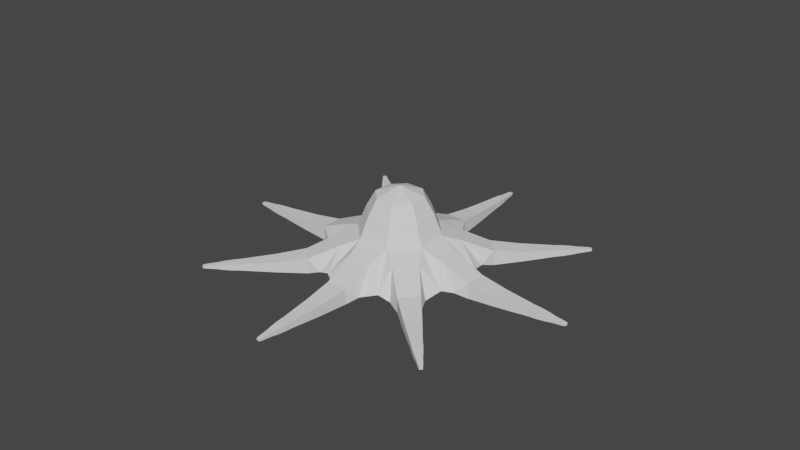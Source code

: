 # Source: octo1.blend  (saved by Blender 2.93.21; exported with 4.5.12 LTS)
import bpy
from mathutils import Matrix  # noqa: F401  (used for matrix-valued properties, if any)

bpy.ops.wm.read_factory_settings(use_empty=True)
scene = bpy.context.scene
scene.name = 'Scene'

# ---- collections
col_collection = bpy.data.collections.new('Collection'); scene.collection.children.link(col_collection)

# ---- world
world_world = bpy.data.worlds.new('World'); scene.world = world_world
world_world.use_nodes = True; world_world.node_tree.nodes.clear()
_N = world_world.node_tree.nodes; _L = world_world.node_tree.links
n0 = _N.new('ShaderNodeOutputWorld'); n0.name = 'World Output'; n0.location = (300, 300)
n1 = _N.new('ShaderNodeBackground'); n1.name = 'Background'; n1.location = (10, 300)
n1.inputs[0].default_value = (0.05088, 0.05088, 0.05088, 1.0)
_L.new(n1.outputs[0], n0.inputs[0])
n0.is_active_output = True
world_world.color = (0.05088, 0.05088, 0.05088)
world_world.use_sun_shadow = False
world_world.sun_shadow_jitter_overblur = 0.0

# ---- meshes
me_cylinder_001 = bpy.data.meshes.new('Cylinder.001')
me_cylinder_001.from_pydata([(0.07153, 2.14, 0.03387), (0.01197, 1.202, 0.8672), (1.563, 1.463, 0.03387), (0.8583, 0.8415, 0.8672), (2.139, 0.07331, 0.03387), (1.202, 0.01224, 0.8672), (1.563, -1.461, 0.03387), (0.8583, -0.8412, 0.8672), (-0.07331, -2.139, 0.03387), (-0.01224, -1.202, 0.8672), (-1.463, -1.563, 0.03387), (-0.8415, -0.8583, 0.8672), (-2.14, -0.07153, 0.03387), (-1.202, -0.01197, 0.8672), (-1.565, 1.463, 0.03387), (-0.8586, 0.8415, 0.8672), (0.4166, 2.208, -0.0821), (0.291, 1.639, 0.6547), (0.9533, 1.365, 0.6547), (1.267, 1.856, -0.0821), (1.856, 1.267, -0.0821), (1.365, 0.9534, 0.6547), (1.639, 0.291, 0.6547), (2.208, 0.4166, -0.0821), (2.208, -0.4166, -0.0821), (1.639, -0.291, 0.6547), (1.365, -0.9534, 0.6547), (1.856, -1.267, -0.0821), (1.267, -1.856, -0.0821), (0.9533, -1.365, 0.6547), (0.291, -1.639, 0.6547), (0.4166, -2.208, -0.0821), (-0.4166, -2.208, -0.0821), (-0.291, -1.639, 0.6547), (-0.9534, -1.365, 0.6547), (-1.267, -1.856, -0.0821), (-1.856, -1.267, -0.0821), (-1.365, -0.9533, 0.6547), (-1.639, -0.291, 0.6547), (-2.208, -0.4166, -0.0821), (-2.208, 0.4166, -0.0821), (-1.639, 0.291, 0.6547), (-1.365, 0.9534, 0.6547), (-1.856, 1.267, -0.0821), (-1.267, 1.856, -0.0821), (-0.9533, 1.365, 0.6547), (-0.291, 1.639, 0.6547), (-0.4166, 2.208, -0.0821), (0.6921, 2.468, -0.1887), (0.6915, 2.466, 0.2558), (1.255, 2.233, 0.2558), (1.255, 2.234, -0.1887), (2.234, 1.255, -0.1887), (2.233, 1.255, 0.2558), (2.466, 0.6915, 0.2558), (2.468, 0.6921, -0.1887), (2.468, -0.6921, -0.1887), (2.466, -0.6915, 0.2558), (2.233, -1.255, 0.2558), (2.234, -1.255, -0.1887), (1.255, -2.234, -0.1887), (1.255, -2.233, 0.2558), (0.6915, -2.466, 0.2558), (0.6921, -2.468, -0.1887), (-0.6921, -2.468, -0.1887), (-0.6915, -2.466, 0.2558), (-1.255, -2.233, 0.2558), (-1.255, -2.234, -0.1887), (-2.234, -1.255, -0.1887), (-2.233, -1.255, 0.2558), (-2.466, -0.6915, 0.2558), (-2.468, -0.6921, -0.1887), (-2.468, 0.6921, -0.1887), (-2.466, 0.6915, 0.2558), (-2.233, 1.255, 0.2558), (-2.234, 1.255, -0.1887), (-1.255, 2.234, -0.1887), (-1.255, 2.233, 0.2558), (-0.6915, 2.466, 0.2558), (-0.6921, 2.468, -0.1887), (1.074, 3.223, -0.1511), (1.074, 3.223, 0.1511), (1.52, 3.038, 0.1511), (1.52, 3.038, -0.1511), (3.038, 1.52, -0.1511), (3.038, 1.52, 0.1511), (3.223, 1.074, 0.1511), (3.223, 1.074, -0.1511), (3.223, -1.074, -0.1511), (3.223, -1.074, 0.1511), (3.038, -1.52, 0.1511), (3.038, -1.52, -0.1511), (1.52, -3.038, -0.1511), (1.52, -3.038, 0.1511), (1.074, -3.223, 0.1511), (1.074, -3.223, -0.1511), (-1.074, -3.223, -0.1511), (-1.074, -3.223, 0.1511), (-1.52, -3.038, 0.1511), (-1.52, -3.038, -0.1511), (-3.038, -1.52, -0.1511), (-3.038, -1.52, 0.1511), (-3.223, -1.074, 0.1511), (-3.223, -1.074, -0.1511), (-3.223, 1.074, -0.1511), (-3.223, 1.074, 0.1511), (-3.038, 1.52, 0.1511), (-3.038, 1.52, -0.1511), (-1.52, 3.038, -0.1511), (-1.52, 3.038, 0.1511), (-1.074, 3.223, 0.1511), (-1.074, 3.223, -0.1511), (1.299, 3.652, -0.1237), (1.299, 3.652, 0.1237), (1.664, 3.501, 0.1237), (1.664, 3.501, -0.1237), (3.501, 1.664, -0.1237), (3.501, 1.664, 0.1237), (3.652, 1.299, 0.1237), (3.652, 1.299, -0.1237), (3.652, -1.299, -0.1237), (3.652, -1.299, 0.1237), (3.501, -1.664, 0.1237), (3.501, -1.664, -0.1237), (1.664, -3.501, -0.1237), (1.664, -3.501, 0.1237), (1.299, -3.652, 0.1237), (1.299, -3.652, -0.1237), (-1.299, -3.652, -0.1237), (-1.299, -3.652, 0.1237), (-1.664, -3.501, 0.1237), (-1.664, -3.501, -0.1237), (-3.501, -1.664, -0.1237), (-3.501, -1.664, 0.1237), (-3.652, -1.299, 0.1237), (-3.652, -1.299, -0.1237), (-3.652, 1.299, -0.1237), (-3.652, 1.299, 0.1237), (-3.501, 1.664, 0.1237), (-3.501, 1.664, -0.1237), (-1.664, 3.501, -0.1237), (-1.664, 3.501, 0.1237), (-1.299, 3.652, 0.1237), (-1.299, 3.652, -0.1237), (3.901, 1.785, -0.09816), (3.901, 1.785, 0.09816), (4.021, 1.496, 0.09816), (4.021, 1.496, -0.09816), (1.496, 4.021, -0.09816), (1.496, 4.021, 0.09816), (1.785, 3.901, 0.09816), (1.785, 3.901, -0.09816), (4.021, -1.496, -0.09816), (4.021, -1.496, 0.09816), (3.901, -1.785, 0.09816), (3.901, -1.785, -0.09816), (1.785, -3.901, -0.09816), (1.785, -3.901, 0.09816), (1.496, -4.021, 0.09816), (1.496, -4.021, -0.09816), (-1.496, -4.021, -0.09816), (-1.496, -4.021, 0.09816), (-1.785, -3.901, 0.09816), (-1.785, -3.901, -0.09816), (-3.901, -1.785, -0.09816), (-3.901, -1.785, 0.09816), (-4.021, -1.496, 0.09816), (-4.021, -1.496, -0.09816), (-4.021, 1.496, -0.09816), (-4.021, 1.496, 0.09816), (-3.901, 1.785, 0.09816), (-3.901, 1.785, -0.09816), (-1.785, 3.901, -0.09816), (-1.785, 3.901, 0.09816), (-1.496, 4.021, 0.09816), (-1.496, 4.021, -0.09816), (1.615, 4.266, -0.0881), (1.615, 4.266, 0.0881), (1.875, 4.159, 0.0881), (1.875, 4.159, -0.0881), (4.159, 1.875, -0.0881), (4.159, 1.875, 0.0881), (4.266, 1.615, 0.0881), (4.266, 1.615, -0.0881), (4.266, -1.615, -0.0881), (4.266, -1.615, 0.0881), (4.159, -1.875, 0.0881), (4.159, -1.875, -0.0881), (1.875, -4.159, -0.0881), (1.875, -4.159, 0.0881), (1.615, -4.266, 0.0881), (1.615, -4.266, -0.0881), (-1.615, -4.266, -0.0881), (-1.615, -4.266, 0.0881), (-1.875, -4.159, 0.0881), (-1.875, -4.159, -0.0881), (-4.159, -1.875, -0.0881), (-4.159, -1.875, 0.0881), (-4.266, -1.615, 0.0881), (-4.266, -1.615, -0.0881), (-4.266, 1.615, -0.0881), (-4.266, 1.615, 0.0881), (-4.159, 1.875, 0.0881), (-4.159, 1.875, -0.0881), (-1.875, 4.159, -0.0881), (-1.875, 4.159, 0.0881), (-1.615, 4.266, 0.0881), (-1.615, 4.266, -0.0881), (0.6777, 0.6778, 1.466), (-9.856e-05, 0.9585, 1.466), (0.9584, 9.851e-05, 1.466), (0.6777, -0.6778, 1.466), (-9.851e-05, -0.9584, 1.466), (-0.6778, -0.6777, 1.466), (-0.9585, 9.856e-05, 1.466), (-0.6778, 0.6777, 1.466), (0.0, -1.164e-10, 2.202), (0.4889, 0.4889, 1.945), (-2.299e-09, 0.6915, 1.945), (0.6915, -2.299e-09, 1.945), (0.4889, -0.4889, 1.945), (-2.299e-09, -0.6915, 1.945), (-0.4889, -0.4889, 1.945), (-0.6915, -2.299e-09, 1.945), (-0.4889, 0.4889, 1.945), (4.407, 1.949, -0.07123), (4.407, 1.949, 0.07123), (4.495, 1.739, 0.07123), (4.495, 1.739, -0.07123), (1.739, 4.495, -0.07123), (1.739, 4.495, 0.07123), (1.949, 4.407, 0.07123), (1.949, 4.407, -0.07123), (4.495, -1.739, -0.07123), (4.495, -1.739, 0.07123), (4.407, -1.949, 0.07123), (4.407, -1.949, -0.07123), (1.949, -4.407, -0.07123), (1.949, -4.407, 0.07123), (1.739, -4.495, 0.07123), (1.739, -4.495, -0.07123), (-1.739, -4.495, -0.07123), (-1.739, -4.495, 0.07123), (-1.949, -4.407, 0.07123), (-1.949, -4.407, -0.07123), (-4.407, -1.949, -0.07123), (-4.407, -1.949, 0.07123), (-4.495, -1.739, 0.07123), (-4.495, -1.739, -0.07123), (-4.495, 1.739, -0.07123), (-4.495, 1.739, 0.07123), (-4.407, 1.949, 0.07123), (-4.407, 1.949, -0.07123), (-1.949, 4.407, -0.07123), (-1.949, 4.407, 0.07123), (-1.739, 4.495, 0.07123), (-1.739, 4.495, -0.07123), (4.561, 1.984, -0.05486), (4.561, 1.984, 0.05486), (4.628, 1.822, 0.05486), (4.628, 1.822, -0.05486), (1.822, 4.628, -0.05486), (1.822, 4.628, 0.05486), (1.984, 4.561, 0.05486), (1.984, 4.561, -0.05486), (4.628, -1.822, -0.05486), (4.628, -1.822, 0.05486), (4.561, -1.984, 0.05486), (4.561, -1.984, -0.05486), (1.984, -4.561, -0.05486), (1.984, -4.561, 0.05486), (1.822, -4.628, 0.05486), (1.822, -4.628, -0.05486), (-1.822, -4.628, -0.05486), (-1.822, -4.628, 0.05486), (-1.984, -4.561, 0.05486), (-1.984, -4.561, -0.05486), (-4.561, -1.984, -0.05486), (-4.561, -1.984, 0.05486), (-4.628, -1.822, 0.05486), (-4.628, -1.822, -0.05486), (-4.628, 1.822, -0.05486), (-4.628, 1.822, 0.05486), (-4.561, 1.984, 0.05486), (-4.561, 1.984, -0.05486), (-1.984, 4.561, -0.05486), (-1.984, 4.561, 0.05486), (-1.822, 4.628, 0.05486), (-1.822, 4.628, -0.05486), (4.81, 2.062, 0.04058), (4.81, 2.062, -0.04058), (4.859, 1.943, 0.04058), (4.859, 1.943, -0.04058), (1.943, 4.859, 0.04058), (1.943, 4.859, -0.04058), (2.062, 4.81, 0.04058), (2.062, 4.81, -0.04058), (4.859, -1.943, 0.04058), (4.859, -1.943, -0.04058), (4.81, -2.062, 0.04058), (4.81, -2.062, -0.04058), (2.062, -4.81, 0.04058), (2.062, -4.81, -0.04058), (1.943, -4.859, 0.04058), (1.943, -4.859, -0.04058), (-1.943, -4.859, 0.04058), (-1.943, -4.859, -0.04058), (-2.062, -4.81, 0.04058), (-2.062, -4.81, -0.04058), (-4.81, -2.062, 0.04058), (-4.81, -2.062, -0.04058), (-4.859, -1.943, 0.04058), (-4.859, -1.943, -0.04058), (-4.859, 1.943, 0.04058), (-4.859, 1.943, -0.04058), (-4.81, 2.062, 0.04058), (-4.81, 2.062, -0.04058), (-2.062, 4.81, 0.04058), (-2.062, 4.81, -0.04058), (-1.943, 4.859, 0.04058), (-1.943, 4.859, -0.04058), (4.928, 2.091, 0.02901), (4.928, 2.091, -0.02901), (4.963, 2.006, 0.02901), (4.963, 2.006, -0.02901), (2.006, 4.963, 0.02901), (2.006, 4.963, -0.02901), (2.091, 4.928, 0.02901), (2.091, 4.928, -0.02901), (4.963, -2.006, 0.02901), (4.963, -2.006, -0.02901), (4.928, -2.091, 0.02901), (4.928, -2.091, -0.02901), (2.091, -4.928, 0.02901), (2.091, -4.928, -0.02901), (2.006, -4.963, 0.02901), (2.006, -4.963, -0.02901), (-2.006, -4.963, 0.02901), (-2.006, -4.963, -0.02901), (-2.091, -4.928, 0.02901), (-2.091, -4.928, -0.02901), (-4.928, -2.091, 0.02901), (-4.928, -2.091, -0.02901), (-4.963, -2.006, 0.02901), (-4.963, -2.006, -0.02901), (-4.963, 2.006, 0.02901), (-4.963, 2.006, -0.02901), (-4.928, 2.091, 0.02901), (-4.928, 2.091, -0.02901), (-2.091, 4.928, 0.02901), (-2.091, 4.928, -0.02901), (-2.006, 4.963, 0.02901), (-2.006, 4.963, -0.02901), (-1.514, -0.05032, 0.03387), (1.563, 0.05383, 0.03387), (0.03789, -0.03705, 0.03387), (0.04859, 1.463, 0.03387), (-0.05222, -1.515, 0.03387)], [], [(5, 208, 210), (2, 354, 355), (17, 0, 1), (18, 1, 3), (2, 18, 3), (0, 19, 2), (21, 2, 3), (5, 21, 3), (4, 22, 5), (20, 4, 2), (25, 4, 5), (7, 25, 5), (6, 26, 7), (24, 6, 4), (29, 6, 7), (30, 7, 9), (8, 30, 9), (6, 31, 8), (33, 8, 9), (34, 9, 11), (10, 34, 11), (8, 35, 10), (37, 10, 11), (13, 37, 11), (12, 38, 13), (36, 12, 10), (41, 12, 13), (15, 41, 13), (14, 42, 15), (40, 14, 12), (45, 14, 15), (1, 45, 15), (0, 46, 1), (44, 0, 14), (86, 117, 85), (49, 16, 17), (50, 17, 18), (19, 50, 18), (16, 51, 19), (117, 84, 85), (53, 20, 21), (22, 53, 21), (23, 54, 22), (52, 23, 20), (146, 181, 145), (57, 24, 25), (26, 57, 25), (27, 58, 26), (24, 59, 27), (80, 115, 83), (61, 28, 29), (62, 29, 30), (31, 62, 30), (60, 31, 28), (115, 82, 83), (65, 32, 33), (66, 33, 34), (35, 66, 34), (32, 67, 35), (114, 81, 82), (69, 36, 37), (38, 69, 37), (39, 70, 38), (68, 39, 36), (113, 80, 81), (73, 40, 41), (42, 73, 41), (43, 74, 42), (40, 75, 43), (181, 144, 145), (77, 44, 45), (46, 77, 45), (47, 78, 46), (76, 47, 44), (114, 149, 113), (81, 48, 49), (82, 49, 50), (51, 82, 50), (48, 83, 51), (149, 112, 113), (85, 52, 53), (54, 85, 53), (55, 86, 54), (84, 55, 52), (15, 214, 215), (89, 56, 57), (90, 57, 58), (59, 90, 58), (56, 91, 59), (116, 147, 119), (93, 60, 61), (62, 93, 61), (63, 94, 62), (92, 63, 60), (147, 118, 119), (97, 64, 65), (98, 65, 66), (67, 98, 66), (64, 99, 67), (146, 117, 118), (101, 68, 69), (70, 101, 69), (71, 102, 70), (100, 71, 68), (145, 116, 117), (105, 72, 73), (106, 73, 74), (75, 106, 74), (72, 107, 75), (9, 211, 212), (109, 76, 77), (78, 109, 77), (79, 110, 78), (108, 79, 76), (119, 86, 87), (116, 87, 84), (263, 230, 231), (121, 88, 89), (122, 89, 90), (123, 90, 91), (88, 123, 91), (148, 179, 151), (125, 92, 93), (94, 125, 93), (127, 94, 95), (124, 95, 92), (179, 150, 151), (129, 96, 97), (130, 97, 98), (131, 98, 99), (96, 131, 99), (178, 149, 150), (133, 100, 101), (102, 133, 101), (135, 102, 103), (132, 103, 100), (177, 148, 149), (137, 104, 105), (138, 105, 106), (139, 106, 107), (104, 139, 107), (262, 229, 230), (141, 108, 109), (110, 141, 109), (143, 110, 111), (140, 111, 108), (151, 114, 115), (148, 115, 112), (13, 213, 214), (153, 120, 121), (122, 153, 121), (155, 122, 123), (152, 123, 120), (7, 210, 211), (157, 124, 125), (158, 125, 126), (159, 126, 127), (124, 159, 127), (1, 208, 3), (161, 128, 129), (130, 161, 129), (163, 130, 131), (160, 131, 128), (15, 209, 1), (165, 132, 133), (166, 133, 134), (167, 134, 135), (132, 167, 135), (9, 213, 11), (169, 136, 137), (138, 169, 137), (171, 138, 139), (168, 139, 136), (212, 222, 213), (173, 140, 141), (174, 141, 142), (175, 142, 143), (140, 175, 143), (183, 146, 147), (180, 147, 144), (271, 301, 270), (185, 152, 153), (186, 153, 154), (187, 154, 155), (152, 187, 155), (257, 228, 225), (189, 156, 157), (158, 189, 157), (191, 158, 159), (188, 159, 156), (260, 227, 228), (193, 160, 161), (194, 161, 162), (195, 162, 163), (160, 195, 163), (227, 258, 226), (197, 164, 165), (166, 197, 165), (199, 166, 167), (196, 167, 164), (258, 225, 226), (201, 168, 169), (202, 169, 170), (203, 170, 171), (168, 203, 171), (261, 296, 264), (205, 172, 173), (174, 205, 173), (207, 174, 175), (204, 175, 172), (211, 219, 220), (208, 218, 217), (209, 224, 218), (213, 223, 214), (211, 221, 212), (210, 217, 219), (214, 224, 215), (216, 217, 218), (216, 219, 217), (216, 220, 219), (216, 221, 220), (216, 222, 221), (216, 223, 222), (216, 224, 223), (216, 218, 224), (317, 350, 318), (226, 180, 181), (227, 181, 182), (228, 182, 183), (180, 228, 183), (289, 323, 321), (230, 176, 177), (178, 230, 177), (232, 178, 179), (229, 179, 176), (304, 335, 303), (234, 184, 185), (186, 234, 185), (236, 186, 187), (233, 187, 184), (316, 346, 348), (238, 188, 189), (239, 189, 190), (240, 190, 191), (188, 240, 191), (289, 322, 290), (242, 192, 193), (194, 242, 193), (244, 194, 195), (241, 195, 192), (301, 335, 333), (246, 196, 197), (247, 197, 198), (248, 198, 199), (196, 248, 199), (316, 347, 315), (250, 200, 201), (202, 250, 201), (252, 202, 203), (249, 203, 200), (301, 334, 302), (254, 204, 205), (255, 205, 206), (256, 206, 207), (204, 256, 207), (264, 231, 232), (229, 264, 232), (281, 316, 284), (266, 233, 234), (267, 234, 235), (268, 235, 236), (233, 268, 236), (270, 302, 269), (270, 237, 238), (239, 270, 238), (272, 239, 240), (269, 240, 237), (264, 295, 263), (274, 241, 242), (275, 242, 243), (276, 243, 244), (241, 276, 244), (284, 315, 283), (278, 245, 246), (247, 278, 246), (280, 247, 248), (277, 248, 245), (262, 295, 293), (282, 249, 250), (283, 250, 251), (284, 251, 252), (249, 284, 252), (282, 315, 313), (286, 253, 254), (255, 286, 254), (288, 255, 256), (285, 256, 253), (272, 303, 271), (278, 310, 277), (258, 290, 257), (272, 302, 304), (279, 309, 278), (259, 289, 258), (280, 311, 279), (260, 291, 259), (286, 318, 285), (266, 298, 265), (280, 310, 312), (260, 290, 292), (287, 317, 286), (266, 299, 297), (288, 319, 287), (268, 299, 267), (274, 306, 273), (288, 318, 320), (265, 300, 268), (274, 307, 305), (276, 307, 275), (282, 314, 281), (262, 294, 261), (273, 308, 276), (349, 352, 350), (345, 348, 346), (341, 344, 342), (337, 340, 338), (333, 336, 334), (329, 332, 330), (321, 324, 322), (325, 328, 326), (304, 334, 336), (292, 323, 291), (317, 351, 349), (305, 338, 306), (292, 322, 324), (320, 351, 319), (305, 339, 337), (293, 326, 294), (320, 350, 352), (308, 339, 307), (293, 327, 325), (308, 338, 340), (296, 327, 295), (309, 342, 310), (296, 326, 328), (309, 343, 341), (297, 330, 298), (312, 343, 311), (297, 331, 329), (312, 342, 344), (300, 331, 299), (313, 346, 314), (300, 330, 332), (313, 347, 345), (5, 3, 208), (14, 0, 356), (2, 4, 354), (6, 8, 357), (10, 12, 353), (14, 356, 355), (17, 16, 0), (18, 17, 1), (2, 19, 18), (0, 16, 19), (21, 20, 2), (5, 22, 21), (4, 23, 22), (20, 23, 4), (25, 24, 4), (7, 26, 25), (6, 27, 26), (24, 27, 6), (29, 28, 6), (30, 29, 7), (8, 31, 30), (6, 28, 31), (33, 32, 8), (34, 33, 9), (10, 35, 34), (8, 32, 35), (37, 36, 10), (13, 38, 37), (12, 39, 38), (36, 39, 12), (41, 40, 12), (15, 42, 41), (14, 43, 42), (40, 43, 14), (45, 44, 14), (1, 46, 45), (0, 47, 46), (44, 47, 0), (86, 118, 117), (49, 48, 16), (50, 49, 17), (19, 51, 50), (16, 48, 51), (117, 116, 84), (53, 52, 20), (22, 54, 53), (23, 55, 54), (52, 55, 23), (146, 182, 181), (57, 56, 24), (26, 58, 57), (27, 59, 58), (24, 56, 59), (80, 112, 115), (61, 60, 28), (62, 61, 29), (31, 63, 62), (60, 63, 31), (115, 114, 82), (65, 64, 32), (66, 65, 33), (35, 67, 66), (32, 64, 67), (114, 113, 81), (69, 68, 36), (38, 70, 69), (39, 71, 70), (68, 71, 39), (113, 112, 80), (73, 72, 40), (42, 74, 73), (43, 75, 74), (40, 72, 75), (181, 180, 144), (77, 76, 44), (46, 78, 77), (47, 79, 78), (76, 79, 47), (114, 150, 149), (81, 80, 48), (82, 81, 49), (51, 83, 82), (48, 80, 83), (149, 148, 112), (85, 84, 52), (54, 86, 85), (55, 87, 86), (84, 87, 55), (15, 13, 214), (89, 88, 56), (90, 89, 57), (59, 91, 90), (56, 88, 91), (116, 144, 147), (93, 92, 60), (62, 94, 93), (63, 95, 94), (92, 95, 63), (147, 146, 118), (97, 96, 64), (98, 97, 65), (67, 99, 98), (64, 96, 99), (146, 145, 117), (101, 100, 68), (70, 102, 101), (71, 103, 102), (100, 103, 71), (145, 144, 116), (105, 104, 72), (106, 105, 73), (75, 107, 106), (72, 104, 107), (9, 7, 211), (109, 108, 76), (78, 110, 109), (79, 111, 110), (108, 111, 79), (119, 118, 86), (116, 119, 87), (263, 262, 230), (121, 120, 88), (122, 121, 89), (123, 122, 90), (88, 120, 123), (148, 176, 179), (125, 124, 92), (94, 126, 125), (127, 126, 94), (124, 127, 95), (179, 178, 150), (129, 128, 96), (130, 129, 97), (131, 130, 98), (96, 128, 131), (178, 177, 149), (133, 132, 100), (102, 134, 133), (135, 134, 102), (132, 135, 103), (177, 176, 148), (137, 136, 104), (138, 137, 105), (139, 138, 106), (104, 136, 139), (262, 261, 229), (141, 140, 108), (110, 142, 141), (143, 142, 110), (140, 143, 111), (151, 150, 114), (148, 151, 115), (13, 11, 213), (153, 152, 120), (122, 154, 153), (155, 154, 122), (152, 155, 123), (7, 5, 210), (157, 156, 124), (158, 157, 125), (159, 158, 126), (124, 156, 159), (1, 209, 208), (161, 160, 128), (130, 162, 161), (163, 162, 130), (160, 163, 131), (15, 215, 209), (165, 164, 132), (166, 165, 133), (167, 166, 134), (132, 164, 167), (9, 212, 213), (169, 168, 136), (138, 170, 169), (171, 170, 138), (168, 171, 139), (212, 221, 222), (173, 172, 140), (174, 173, 141), (175, 174, 142), (140, 172, 175), (183, 182, 146), (180, 183, 147), (271, 303, 301), (185, 184, 152), (186, 185, 153), (187, 186, 154), (152, 184, 187), (257, 260, 228), (189, 188, 156), (158, 190, 189), (191, 190, 158), (188, 191, 159), (260, 259, 227), (193, 192, 160), (194, 193, 161), (195, 194, 162), (160, 192, 195), (227, 259, 258), (197, 196, 164), (166, 198, 197), (199, 198, 166), (196, 199, 167), (258, 257, 225), (201, 200, 168), (202, 201, 169), (203, 202, 170), (168, 200, 203), (261, 294, 296), (205, 204, 172), (174, 206, 205), (207, 206, 174), (204, 207, 175), (211, 210, 219), (208, 209, 218), (209, 215, 224), (213, 222, 223), (211, 220, 221), (210, 208, 217), (214, 223, 224), (317, 349, 350), (226, 225, 180), (227, 226, 181), (228, 227, 182), (180, 225, 228), (289, 291, 323), (230, 229, 176), (178, 231, 230), (232, 231, 178), (229, 232, 179), (304, 336, 335), (234, 233, 184), (186, 235, 234), (236, 235, 186), (233, 236, 187), (316, 314, 346), (238, 237, 188), (239, 238, 189), (240, 239, 190), (188, 237, 240), (289, 321, 322), (242, 241, 192), (194, 243, 242), (244, 243, 194), (241, 244, 195), (301, 303, 335), (246, 245, 196), (247, 246, 197), (248, 247, 198), (196, 245, 248), (316, 348, 347), (250, 249, 200), (202, 251, 250), (252, 251, 202), (249, 252, 203), (301, 333, 334), (254, 253, 204), (255, 254, 205), (256, 255, 206), (204, 253, 256), (264, 263, 231), (229, 261, 264), (281, 314, 316), (266, 265, 233), (267, 266, 234), (268, 267, 235), (233, 265, 268), (270, 301, 302), (270, 269, 237), (239, 271, 270), (272, 271, 239), (269, 272, 240), (264, 296, 295), (274, 273, 241), (275, 274, 242), (276, 275, 243), (241, 273, 276), (284, 316, 315), (278, 277, 245), (247, 279, 278), (280, 279, 247), (277, 280, 248), (262, 263, 295), (282, 281, 249), (283, 282, 250), (284, 283, 251), (249, 281, 284), (282, 283, 315), (286, 285, 253), (255, 287, 286), (288, 287, 255), (285, 288, 256), (272, 304, 303), (278, 309, 310), (258, 289, 290), (272, 269, 302), (279, 311, 309), (259, 291, 289), (280, 312, 311), (260, 292, 291), (286, 317, 318), (266, 297, 298), (280, 277, 310), (260, 257, 290), (287, 319, 317), (266, 267, 299), (288, 320, 319), (268, 300, 299), (274, 305, 306), (288, 285, 318), (265, 298, 300), (274, 275, 307), (276, 308, 307), (282, 313, 314), (262, 293, 294), (273, 306, 308), (349, 351, 352), (345, 347, 348), (341, 343, 344), (337, 339, 340), (333, 335, 336), (329, 331, 332), (321, 323, 324), (325, 327, 328), (304, 302, 334), (292, 324, 323), (317, 319, 351), (305, 337, 338), (292, 290, 322), (320, 352, 351), (305, 307, 339), (293, 325, 326), (320, 318, 350), (308, 340, 339), (293, 295, 327), (308, 306, 338), (296, 328, 327), (309, 341, 342), (296, 294, 326), (309, 311, 343), (297, 329, 330), (312, 344, 343), (297, 299, 331), (312, 310, 342), (300, 332, 331), (313, 345, 346), (300, 298, 330), (313, 315, 347), (353, 12, 14), (353, 355, 10), (354, 4, 6), (355, 354, 6), (355, 357, 10), (356, 0, 2), (355, 356, 2), (357, 8, 10), (355, 6, 357), (355, 353, 14)])
_uv = me_cylinder_001.uv_layers.new(name='UVMap')
_uv.uv.foreach_set('vector', [0.5382, 0.07651, 0.5382, 0.0019, 0.5708, 0.04335, 0.0019, 0.0019, 0.07352, 0.07353, 0.0019, 0.1502, 0.4708, 0.2652, 0.4501, 0.321, 0.4501, 0.2306, 0.2517, 0.6815, 0.2517, 0.6112, 0.2896, 0.6654, 0.4211, 0.2306, 0.4463, 0.2883, 0.4211, 0.3209, 0.3984, 0.2306, 0.4173, 0.3173, 0.3984, 0.3484, 0.4565, 0.408, 0.4772, 0.3522, 0.4772, 0.4425, 0.3984, 0.6826, 0.3984, 0.6122, 0.4349, 0.6294, 0.4746, 0.2306, 0.4953, 0.2863, 0.4746, 0.3209, 0.04091, 0.3344, 0.02457, 0.4215, 0.02457, 0.3134, 0.4527, 0.3848, 0.4274, 0.4425, 0.4274, 0.3522, 0.7373, 0.6654, 0.7776, 0.7231, 0.7373, 0.7316, 0.09905, 0.4075, 0.1198, 0.4632, 0.09905, 0.4978, 0.3632, 0.2617, 0.3442, 0.3483, 0.3442, 0.2305, 0.4284, 0.1536, 0.4536, 0.09596, 0.4536, 0.1862, 0.7336, 0.2387, 0.6932, 0.2984, 0.6932, 0.2306, 0.4284, 0.0019, 0.4536, 0.05961, 0.4284, 0.09216, 0.3205, 0.2305, 0.3404, 0.3272, 0.3205, 0.3579, 0.4781, 0.0365, 0.4574, 0.09216, 0.4574, 0.0019, 0.4752, 0.6122, 0.4752, 0.6826, 0.4387, 0.6294, 0.4574, 0.09596, 0.4781, 0.1517, 0.4574, 0.1863, 0.04471, 0.3134, 0.06106, 0.4004, 0.04471, 0.4215, 0.2969, 0.4194, 0.3221, 0.3617, 0.3221, 0.452, 0.5516, 0.6106, 0.5516, 0.681, 0.5137, 0.6649, 0.3739, 0.3522, 0.3946, 0.408, 0.3739, 0.4426, 0.02077, 0.3445, 0.0019, 0.4312, 0.0019, 0.3134, 0.3694, 0.3847, 0.3442, 0.4425, 0.3442, 0.3521, 0.7776, 0.5109, 0.7373, 0.4532, 0.7776, 0.4448, 0.1281, 0.3134, 0.1488, 0.3692, 0.1281, 0.4037, 0.3946, 0.2618, 0.3758, 0.3484, 0.3758, 0.2306, 0.09905, 0.3712, 0.1243, 0.3134, 0.1243, 0.4037, 0.723, 0.1637, 0.6827, 0.1041, 0.723, 0.09596, 0.3984, 0.3522, 0.4236, 0.41, 0.3984, 0.4426, 0.3167, 0.2612, 0.2969, 0.3579, 0.2969, 0.2305, 0.8847, 0.4348, 0.9192, 0.403, 0.9192, 0.4379, 0.4751, 0.7532, 0.4387, 0.7532, 0.4483, 0.6864, 0.4461, 0.6084, 0.3984, 0.5365, 0.45, 0.5365, 0.1951, 0.6839, 0.2315, 0.6839, 0.2046, 0.7508, 0.2969, 0.6858, 0.3229, 0.7408, 0.2969, 0.7519, 0.5027, 0.9194, 0.481, 0.8857, 0.5027, 0.8845, 0.3945, 0.7541, 0.3581, 0.7541, 0.3677, 0.6872, 0.6253, 0.3522, 0.5776, 0.4242, 0.5737, 0.3522, 0.1881, 0.6665, 0.1543, 0.6801, 0.1543, 0.6081, 0.8446, 0.7962, 0.8468, 0.7354, 0.8729, 0.7962, 0.1982, 0.9572, 0.2165, 0.9797, 0.1969, 0.9797, 0.731, 0.4146, 0.695, 0.4198, 0.695, 0.3522, 0.02457, 0.5847, 0.07604, 0.5154, 0.07604, 0.5875, 0.6789, 0.1544, 0.6451, 0.168, 0.6451, 0.09596, 0.6576, 0.8132, 0.6598, 0.874, 0.6315, 0.874, 0.3156, 0.9172, 0.3501, 0.8854, 0.3501, 0.9204, 0.6974, 0.6006, 0.7335, 0.5955, 0.7335, 0.663, 0.4849, 0.5349, 0.5326, 0.6068, 0.481, 0.6068, 0.1908, 0.7508, 0.1543, 0.7508, 0.1812, 0.6839, 0.481, 0.8172, 0.481, 0.7564, 0.5093, 0.8162, 0.9316, 0.1309, 0.9099, 0.09719, 0.9316, 0.09596, 0.6974, 0.4499, 0.7335, 0.4448, 0.7335, 0.5123, 0.5758, 0.2306, 0.6235, 0.3026, 0.5719, 0.3026, 0.6974, 0.5161, 0.7335, 0.5213, 0.6974, 0.5836, 0.481, 0.6865, 0.507, 0.7415, 0.481, 0.7526, 0.9379, 0.7002, 0.9063, 0.6654, 0.941, 0.6654, 0.2517, 0.6853, 0.2882, 0.6853, 0.2786, 0.7522, 0.1505, 0.5043, 0.09905, 0.5736, 0.09905, 0.5016, 0.6974, 0.6668, 0.7335, 0.672, 0.6974, 0.7343, 0.8729, 0.2306, 0.8707, 0.2914, 0.8446, 0.2306, 0.9418, 0.5883, 0.922, 0.5534, 0.9437, 0.5534, 0.5501, 0.7517, 0.5137, 0.7517, 0.5233, 0.6848, 0.02457, 0.5116, 0.02457, 0.4253, 0.06753, 0.4831, 0.1951, 0.6216, 0.2288, 0.6081, 0.2288, 0.6801, 0.6897, 0.8132, 0.6919, 0.874, 0.6636, 0.874, 0.7373, 0.9749, 0.7373, 0.9511, 0.7489, 0.9591, 0.5907, 0.5979, 0.6245, 0.6114, 0.5907, 0.6699, 0.3485, 0.5342, 0.3008, 0.6061, 0.2969, 0.5342, 0.3984, 0.6864, 0.4349, 0.6864, 0.408, 0.7533, 0.8683, 0.8013, 0.8683, 0.8622, 0.84, 0.8023, 0.3156, 0.9515, 0.3438, 0.9242, 0.3438, 0.9543, 0.8285, 0.8623, 0.8042, 0.8013, 0.8362, 0.8013, 0.1543, 0.6043, 0.1543, 0.5315, 0.1913, 0.5552, 0.8006, 0.2306, 0.8006, 0.2962, 0.7709, 0.2425, 0.8524, 0.3522, 0.8131, 0.413, 0.8085, 0.3522, 0.964, 0.3823, 0.948, 0.3522, 0.9658, 0.3522, 0.7708, 0.8009, 0.7708, 0.7354, 0.8004, 0.7472, 0.8492, 0.6654, 0.8099, 0.7266, 0.8053, 0.6654, 0.7271, 0.7381, 0.7271, 0.8037, 0.6974, 0.75, 0.8508, 0.5754, 0.8115, 0.5147, 0.8554, 0.5147, 0.5214, 0.5194, 0.5214, 0.4448, 0.554, 0.4862, 0.8318, 0.1653, 0.8561, 0.2262, 0.8241, 0.2262, 0.5578, 0.5175, 0.5578, 0.4448, 0.5947, 0.4685, 0.7799, 0.0019, 0.7799, 0.06747, 0.7502, 0.01373, 0.02457, 0.6636, 0.02457, 0.5913, 0.06139, 0.6398, 0.5137, 0.9518, 0.542, 0.9245, 0.542, 0.9546, 0.04884, 0.869, 0.02457, 0.8081, 0.05654, 0.8081, 0.7766, 0.2234, 0.8203, 0.1653, 0.8203, 0.2267, 0.7373, 0.8656, 0.7615, 0.8047, 0.7692, 0.8656, 0.8155, 0.5955, 0.8548, 0.6562, 0.811, 0.6562, 0.964, 0.7654, 0.948, 0.7354, 0.9658, 0.7354, 0.7671, 0.2306, 0.7671, 0.2962, 0.7374, 0.2844, 0.5753, 0.09596, 0.5753, 0.1687, 0.5383, 0.145, 0.7373, 0.8009, 0.7373, 0.7354, 0.767, 0.7891, 0.7268, 0.2235, 0.7706, 0.1659, 0.7706, 0.2268, 0.5207, 0.3091, 0.5207, 0.3484, 0.4991, 0.33, 0.02457, 0.8043, 0.02457, 0.7387, 0.05427, 0.7505, 0.2032, 0.6043, 0.2032, 0.5315, 0.2401, 0.5806, 0.06519, 0.8043, 0.06519, 0.7387, 0.09488, 0.7924, 0.8077, 0.0019, 0.8514, 0.05951, 0.8077, 0.0628, 0.6117, 0.9119, 0.6117, 0.8779, 0.6274, 0.8862, 0.8488, 0.1569, 0.8245, 0.09596, 0.8565, 0.09596, 0.5947, 0.5213, 0.5947, 0.5941, 0.5578, 0.5704, 0.09905, 0.7907, 0.09905, 0.7251, 0.1287, 0.7788, 0.09905, 0.6497, 0.09905, 0.5774, 0.1359, 0.6259, 0.1543, 0.5277, 0.1543, 0.452, 0.1863, 0.4939, 0.07061, 0.8081, 0.09488, 0.869, 0.06291, 0.869, 0.8491, 0.448, 0.8053, 0.5062, 0.8053, 0.4448, 0.6974, 0.8684, 0.7217, 0.8075, 0.7294, 0.8684, 0.1036, 0.7945, 0.1429, 0.8552, 0.09905, 0.8552, 0.9422, 0.7702, 0.9225, 0.7354, 0.9442, 0.7354, 0.9401, 0.03668, 0.9086, 0.0019, 0.9433, 0.0019, 0.983, 0.6596, 0.9917, 0.6435, 0.9944, 0.6596, 0.8714, 0.9029, 0.8931, 0.9366, 0.8714, 0.9378, 0.3984, 0.8806, 0.433, 0.9124, 0.3984, 0.9156, 0.101, 0.9097, 0.1208, 0.9446, 0.09905, 0.9446, 0.7669, 0.347, 0.7669, 0.3, 0.7926, 0.3236, 0.4824, 0.9578, 0.5007, 0.9803, 0.481, 0.9803, 0.498, 0.2262, 0.498, 0.1861, 0.5169, 0.1968, 0.6956, 0.2195, 0.6956, 0.1725, 0.7213, 0.1961, 0.9162, 0.8401, 0.9379, 0.8738, 0.9162, 0.875, 0.9315, 0.924, 0.8969, 0.8922, 0.9315, 0.8891, 0.02457, 0.9754, 0.02457, 0.9517, 0.03623, 0.9596, 0.9245, 0.2306, 0.9442, 0.2655, 0.9225, 0.2655, 0.9123, 0.05266, 0.9439, 0.08744, 0.9092, 0.08744, 0.9119, 0.5955, 0.9336, 0.6292, 0.9119, 0.6304, 0.5483, 0.8889, 0.5137, 0.9207, 0.5137, 0.8858, 0.4583, 0.9551, 0.4387, 0.9765, 0.4387, 0.9539, 0.9156, 0.2966, 0.9373, 0.3303, 0.9156, 0.3315, 0.2764, 0.8904, 0.2419, 0.9222, 0.2419, 0.8873, 0.9247, 0.1653, 0.9444, 0.2002, 0.9227, 0.2002, 0.9127, 0.3522, 0.9442, 0.387, 0.9095, 0.387, 0.8077, 0.09036, 0.8077, 0.0666, 0.8194, 0.07456, 0.922, 0.5147, 0.9437, 0.5484, 0.922, 0.5496, 0.9408, 0.4797, 0.9062, 0.4479, 0.9408, 0.4448, 0.5719, 0.3464, 0.5719, 0.3064, 0.5908, 0.3171, 0.7374, 0.347, 0.7374, 0.3, 0.7631, 0.3236, 0.8778, 0.7861, 0.8869, 0.7974, 0.8767, 0.7974, 0.1266, 0.9097, 0.1463, 0.9446, 0.1246, 0.9446, 0.2802, 0.8708, 0.2802, 0.8238, 0.3059, 0.8474, 0.9162, 0.8013, 0.9379, 0.835, 0.9162, 0.8363, 0.4387, 0.8807, 0.4733, 0.9125, 0.4387, 0.9156, 0.1753, 0.9145, 0.1753, 0.8805, 0.191, 0.8888, 0.5462, 0.3091, 0.5462, 0.3484, 0.5245, 0.33, 0.2969, 0.5304, 0.2969, 0.4558, 0.3295, 0.4972, 0.9494, 0.5534, 0.9653, 0.5835, 0.9475, 0.5835, 0.9411, 0.3265, 0.9666, 0.2966, 0.9695, 0.3265, 0.9464, 0.4448, 0.9624, 0.4748, 0.9446, 0.4748, 0.9224, 0.9578, 0.8969, 0.9278, 0.9253, 0.9278, 0.5681, 0.2306, 0.5681, 0.3052, 0.5355, 0.2638, 0.963, 0.03194, 0.9471, 0.0019, 0.9648, 0.0019, 0.04621, 0.8728, 0.04621, 0.9121, 0.02457, 0.8937, 0.9605, 0.5087, 0.9446, 0.4786, 0.9624, 0.4786, 0.9417, 0.8313, 0.9671, 0.8013, 0.9701, 0.8313, 0.7373, 0.5955, 0.7832, 0.6543, 0.7373, 0.6616, 0.9499, 0.2306, 0.9658, 0.2607, 0.948, 0.2607, 0.5741, 0.9272, 0.5458, 0.9546, 0.5458, 0.9245, 0.9387, 0.403, 0.9387, 0.437, 0.923, 0.4287, 0.8837, 0.09198, 0.8837, 0.05266, 0.9054, 0.07106, 0.6735, 0.0019, 0.7194, 0.06215, 0.6735, 0.06966, 0.01761, 0.9105, 0.01761, 0.9445, 0.0019, 0.9362, 0.06291, 0.9121, 0.06291, 0.8728, 0.08455, 0.8912, 0.9501, 0.1653, 0.966, 0.1954, 0.9482, 0.1954, 0.2702, 0.9288, 0.2419, 0.9561, 0.2419, 0.926, 0.2599, 0.756, 0.2983, 0.82, 0.2517, 0.82, 0.9608, 0.6955, 0.9448, 0.6654, 0.9626, 0.6654, 0.9417, 0.8651, 0.9671, 0.8351, 0.9701, 0.8651, 0.9635, 0.5448, 0.9475, 0.5147, 0.9653, 0.5147, 0.3019, 0.8746, 0.3019, 0.9139, 0.2802, 0.8955, 0.548, 0.8223, 0.548, 0.882, 0.5137, 0.8624, 0.9467, 0.6993, 0.9626, 0.7293, 0.9448, 0.7293, 0.9546, 0.9578, 0.9291, 0.9278, 0.9575, 0.9278, 0.9495, 0.05266, 0.9654, 0.0827, 0.9477, 0.0827, 0.9425, 0.433, 0.968, 0.403, 0.9709, 0.433, 0.8085, 0.4405, 0.8085, 0.4168, 0.8202, 0.4247, 0.6511, 0.9566, 0.6315, 0.978, 0.6315, 0.9555, 0.9686, 0.02358, 0.9686, 0.0019, 0.9795, 0.01722, 0.8666, 0.4168, 0.8666, 0.4405, 0.8549, 0.4326, 0.9227, 0.2254, 0.9423, 0.204, 0.9423, 0.2265, 0.5593, 0.9584, 0.5727, 0.978, 0.5585, 0.978, 0.4931, 0.3473, 0.4735, 0.3259, 0.4931, 0.3248, 0.2918, 0.9959, 0.3004, 0.9798, 0.3031, 0.9959, 0.9873, 0.821, 0.9739, 0.8013, 0.988, 0.8013, 0.8592, 0.568, 0.8788, 0.5894, 0.8592, 0.5906, 0.8232, 0.09036, 0.8232, 0.0666, 0.8348, 0.07456, 0.4407, 0.3259, 0.4211, 0.3473, 0.4211, 0.3247, 0.8357, 0.5906, 0.8255, 0.5803, 0.8357, 0.5792, 0.824, 0.4405, 0.824, 0.4168, 0.8356, 0.4247, 0.6549, 0.9769, 0.6745, 0.9555, 0.6745, 0.978, 0.04003, 0.9754, 0.04003, 0.9517, 0.05169, 0.9596, 0.3339, 0.9806, 0.3156, 0.9581, 0.3352, 0.9581, 0.9411, 0.3303, 0.9524, 0.3448, 0.9411, 0.3467, 0.6974, 0.9756, 0.6974, 0.9519, 0.7091, 0.9598, 0.3741, 0.9806, 0.3558, 0.9581, 0.3754, 0.9581, 0.8386, 0.09036, 0.8386, 0.0666, 0.8503, 0.07456, 0.5796, 0.9769, 0.5992, 0.9555, 0.5992, 0.9781, 0.9808, 0.8852, 0.9717, 0.8739, 0.9819, 0.8739, 0.8394, 0.4405, 0.8394, 0.4168, 0.8511, 0.4247, 0.4697, 0.3259, 0.4501, 0.3473, 0.4501, 0.3248, 0.9873, 0.8444, 0.9739, 0.8248, 0.988, 0.8248, 0.9225, 0.774, 0.9421, 0.7954, 0.9225, 0.7966, 0.7474, 0.4222, 0.7365, 0.4409, 0.7348, 0.4222, 0.9424, 0.9616, 0.9558, 0.9812, 0.9417, 0.9812, 0.9421, 0.2918, 0.9225, 0.2705, 0.9421, 0.2693, 0.8001, 0.9511, 0.8001, 0.9748, 0.7885, 0.9669, 0.3984, 0.9753, 0.418, 0.9539, 0.418, 0.9765, 0.5578, 0.8744, 0.5578, 0.8147, 0.5825, 0.8436, 0.8552, 0.06158, 0.8552, 0.0019, 0.8799, 0.03085, 0.8529, 0.5044, 0.8529, 0.4448, 0.8776, 0.4737, 0.3156, 0.8816, 0.3156, 0.822, 0.3498, 0.8415, 0.1931, 0.8767, 0.1543, 0.8313, 0.1931, 0.8239, 0.8833, 0.5955, 0.8833, 0.6551, 0.8586, 0.6262, 0.8574, 0.2966, 0.887, 0.3484, 0.8476, 0.3484, 0.8782, 0.5147, 0.8972, 0.5642, 0.8592, 0.5642, 0.617, 0.1725, 0.6525, 0.2119, 0.617, 0.2255, 0.8789, 0.1653, 0.8979, 0.2148, 0.8599, 0.2148, 0.434, 0.8768, 0.3984, 0.8375, 0.434, 0.8238, 0.5739, 0.2255, 0.5383, 0.1862, 0.5739, 0.1725, 0.4742, 0.8769, 0.4387, 0.8375, 0.4742, 0.8238, 0.6132, 0.2255, 0.5777, 0.1862, 0.6132, 0.1725, 0.6563, 0.1725, 0.6918, 0.2119, 0.6563, 0.2255, 0.3057, 0.9066, 0.3115, 0.8983, 0.3115, 0.9071, 0.8826, 0.5899, 0.8826, 0.568, 0.8934, 0.5746, 0.9873, 0.02932, 0.9686, 0.04761, 0.9686, 0.02738, 0.6862, 0.09216, 0.6735, 0.07428, 0.6862, 0.07345, 0.2419, 0.9599, 0.2605, 0.9782, 0.2419, 0.9801, 0.6378, 0.4402, 0.6378, 0.4284, 0.6427, 0.4329, 0.7026, 0.09216, 0.69, 0.07428, 0.7026, 0.07345, 0.9613, 0.9606, 0.9799, 0.9789, 0.9613, 0.9809, 0.4218, 0.9758, 0.4218, 0.9539, 0.4326, 0.9605, 0.9882, 0.3797, 0.9696, 0.398, 0.9696, 0.3777, 0.4851, 0.2258, 0.4851, 0.2158, 0.4901, 0.223, 0.9816, 0.4776, 0.9931, 0.4962, 0.9804, 0.4962, 0.8696, 0.06538, 0.8696, 0.09147, 0.8552, 0.07956, 0.9801, 0.7692, 0.9916, 0.7879, 0.9789, 0.7879, 0.5323, 0.9603, 0.5137, 0.9786, 0.5137, 0.9584, 0.367, 0.2423, 0.367, 0.2305, 0.3719, 0.235, 0.9904, 0.2831, 0.979, 0.2645, 0.9916, 0.2645, 0.8969, 0.9799, 0.9155, 0.9616, 0.9155, 0.9818, 0.9922, 0.6841, 0.9807, 0.6654, 0.9934, 0.6654, 0.9062, 0.5096, 0.9062, 0.4835, 0.9206, 0.4954, 0.977, 0.647, 0.9712, 0.6552, 0.9712, 0.6464, 0.7064, 0.07345, 0.7191, 0.09134, 0.7064, 0.09216, 0.7688, 0.0915, 0.7502, 0.0732, 0.7688, 0.07127, 0.4621, 0.9758, 0.4621, 0.9539, 0.4729, 0.9606, 0.9733, 0.3149, 0.9919, 0.2966, 0.9919, 0.3168, 0.367, 0.2579, 0.367, 0.2461, 0.3719, 0.2506, 0.6783, 0.9774, 0.6783, 0.9555, 0.6891, 0.9621, 0.9733, 0.3389, 0.9919, 0.3206, 0.9919, 0.3408, 0.9788, 0.9278, 0.9914, 0.9457, 0.9788, 0.9465, 0.7913, 0.0915, 0.7726, 0.0732, 0.7913, 0.07127, 0.5846, 0.9042, 0.5788, 0.9124, 0.5788, 0.9036, 0.9922, 0.7116, 0.9807, 0.693, 0.9934, 0.693, 0.9063, 0.7301, 0.9063, 0.704, 0.9208, 0.7159, 0.9906, 0.2178, 0.9792, 0.1992, 0.9918, 0.1992, 0.9193, 0.9799, 0.9379, 0.9616, 0.9379, 0.9818, 0.9355, 0.3359, 0.9297, 0.3441, 0.9297, 0.3353, 0.8726, 0.9744, 0.8841, 0.9931, 0.8714, 0.9931, 0.5547, 0.9603, 0.5361, 0.9786, 0.5361, 0.9584, 0.9821, 0.5147, 0.9936, 0.5334, 0.9809, 0.5334, 0.9244, 0.1347, 0.9244, 0.1608, 0.9099, 0.1489, 0.9838, 0.4368, 0.9747, 0.4255, 0.985, 0.4255, 0.9417, 0.8689, 0.9529, 0.8833, 0.9417, 0.8852, 0.339, 0.9797, 0.339, 0.9581, 0.3499, 0.9734, 0.8395, 0.5792, 0.8497, 0.5896, 0.8395, 0.5906, 0.981, 0.1585, 0.9922, 0.144, 0.9922, 0.1604, 0.67, 0.4264, 0.67, 0.4409, 0.662, 0.4345, 0.4071, 0.9964, 0.3984, 0.9803, 0.4098, 0.9803, 0.9888, 0.5539, 0.981, 0.5722, 0.981, 0.5534, 0.6139, 0.3466, 0.6139, 0.3321, 0.6219, 0.3385, 0.807, 0.9801, 0.8156, 0.9963, 0.8042, 0.9963, 0.8779, 0.2814, 0.887, 0.2927, 0.8767, 0.2927, 0.7062, 0.4255, 0.695, 0.4399, 0.695, 0.4236, 0.9815, 0.2494, 0.9883, 0.2306, 0.9894, 0.2494, 0.9168, 0.3353, 0.9259, 0.3466, 0.9156, 0.3466, 0.8514, 0.9801, 0.8427, 0.9962, 0.84, 0.9801, 0.9492, 0.3861, 0.9583, 0.3974, 0.948, 0.3974, 0.9674, 0.3467, 0.9562, 0.3322, 0.9674, 0.3303, 0.9889, 0.09639, 0.981, 0.1147, 0.981, 0.09596, 0.9703, 0.5789, 0.9794, 0.5902, 0.9691, 0.5902, 0.9679, 0.8852, 0.9567, 0.8707, 0.9679, 0.8689, 0.6666, 0.09168, 0.6564, 0.08137, 0.6666, 0.08031, 0.8666, 0.9801, 0.8579, 0.9962, 0.8552, 0.9801, 0.2848, 0.5563, 0.2848, 0.5346, 0.2928, 0.5393, 0.8115, 0.5792, 0.8217, 0.5896, 0.8115, 0.5906, 0.7212, 0.4255, 0.71, 0.4399, 0.71, 0.4236, 0.1397, 0.647, 0.1397, 0.6325, 0.1477, 0.6389, 0.8221, 0.9801, 0.8308, 0.9963, 0.8194, 0.9963, 0.9692, 0.1431, 0.9692, 0.1214, 0.9772, 0.1262, 0.6818, 0.4264, 0.6818, 0.4409, 0.6738, 0.4345, 0.4474, 0.9964, 0.4387, 0.9803, 0.4501, 0.9803, 0.9482, 0.03574, 0.9573, 0.04705, 0.9471, 0.04705, 0.9811, 0.08972, 0.9923, 0.07524, 0.9923, 0.0916, 0.795, 0.09124, 0.795, 0.07127, 0.8025, 0.08853, 0.9893, 0.3522, 0.9825, 0.371, 0.9814, 0.3522, 0.9817, 0.1841, 0.9885, 0.1653, 0.9896, 0.1841, 0.9692, 0.07434, 0.9692, 0.05266, 0.9773, 0.05737, 0.7512, 0.4409, 0.7622, 0.4222, 0.7638, 0.4409, 0.7802, 0.4222, 0.7693, 0.4409, 0.7676, 0.4222, 0.983, 0.6142, 0.9899, 0.5955, 0.9909, 0.6142, 0.9909, 0.621, 0.984, 0.6397, 0.983, 0.621, 0.981, 0.1398, 0.9889, 0.1214, 0.9889, 0.1402, 0.2401, 0.8439, 0.2401, 0.8239, 0.2475, 0.8412, 0.2848, 0.5818, 0.2848, 0.5601, 0.2928, 0.5648, 0.2848, 0.6073, 0.2848, 0.5856, 0.2928, 0.5903, 0.1434, 0.769, 0.1434, 0.7907, 0.1325, 0.7753, 0.9696, 0.3739, 0.9696, 0.3522, 0.9776, 0.3569, 0.2401, 0.8677, 0.2401, 0.8477, 0.2475, 0.865, 0.9811, 0.07101, 0.989, 0.05266, 0.989, 0.07144, 0.9832, 0.8669, 0.99, 0.8482, 0.991, 0.8669, 0.9696, 0.7571, 0.9696, 0.7354, 0.9776, 0.7401, 0.2312, 0.9572, 0.2312, 0.9789, 0.2203, 0.9636, 0.7923, 0.891, 0.7923, 0.8694, 0.8003, 0.8741, 0.9893, 0.7354, 0.9825, 0.7541, 0.9814, 0.7354, 0.1837, 0.9781, 0.1837, 0.9581, 0.1911, 0.9754, 0.9912, 0.0019, 0.9843, 0.02066, 0.9833, 0.0019, 0.9747, 0.4217, 0.9857, 0.403, 0.9873, 0.4217, 0.3705, 0.3398, 0.3705, 0.3477, 0.367, 0.342, 0.3946, 0.5948, 0.3946, 0.6027, 0.3911, 0.597, 0.7532, 0.5905, 0.7574, 0.5838, 0.7574, 0.5905, 0.7692, 0.5905, 0.7733, 0.5838, 0.7733, 0.5905, 0.5214, 0.531, 0.5214, 0.5232, 0.5249, 0.5288, 0.3911, 0.6143, 0.3911, 0.6065, 0.3946, 0.6121, 0.7654, 0.5838, 0.7612, 0.5905, 0.7612, 0.5838, 0.7771, 0.5905, 0.7813, 0.5838, 0.7813, 0.5905, 0.6164, 0.4398, 0.6164, 0.428, 0.6213, 0.4325, 0.2459, 0.872, 0.2401, 0.8803, 0.2401, 0.8715, 0.367, 0.2736, 0.367, 0.2617, 0.3719, 0.2662, 0.8907, 0.7944, 0.8965, 0.7861, 0.8965, 0.7949, 0.367, 0.3048, 0.367, 0.293, 0.3719, 0.2975, 0.5513, 0.4306, 0.5513, 0.4407, 0.5462, 0.4335, 0.367, 0.3204, 0.367, 0.3086, 0.3719, 0.3131, 0.8966, 0.2819, 0.8908, 0.2902, 0.8908, 0.2814, 0.6265, 0.08031, 0.6265, 0.09213, 0.6215, 0.08763, 0.979, 0.7288, 0.9849, 0.7205, 0.9849, 0.7293, 0.367, 0.336, 0.367, 0.3242, 0.3719, 0.3287, 0.639, 0.09213, 0.639, 0.08031, 0.6439, 0.08481, 0.9862, 0.5006, 0.9804, 0.5089, 0.9804, 0.5, 0.9816, 0.9228, 0.9874, 0.9146, 0.9874, 0.9234, 0.6465, 0.4402, 0.6465, 0.4284, 0.6514, 0.4329, 0.6477, 0.09213, 0.6477, 0.08031, 0.6526, 0.08481, 0.5601, 0.4306, 0.5601, 0.4407, 0.5551, 0.4335, 0.9001, 0.155, 0.9059, 0.1467, 0.9059, 0.1555, 0.634, 0.4284, 0.634, 0.4402, 0.6291, 0.4357, 0.6128, 0.09213, 0.6128, 0.08031, 0.6177, 0.08481, 0.9692, 0.0864, 0.9751, 0.07814, 0.9751, 0.08695, 0.5373, 0.4407, 0.5373, 0.4306, 0.5424, 0.4379, 0.367, 0.2892, 0.367, 0.2774, 0.3719, 0.2819, 0.6303, 0.09213, 0.6303, 0.08031, 0.6352, 0.08481, 0.6315, 0.8094, 0.6315, 0.7449, 0.6777, 0.7508, 0.3758, 0.0019, 0.4246, 0.1196, 0.3758, 0.1179, 0.2517, 0.2305, 0.2931, 0.3304, 0.2517, 0.3318, 0.2479, 0.4482, 0.2032, 0.3289, 0.2479, 0.332, 0.1543, 0.2305, 0.1994, 0.3393, 0.1543, 0.3393, 0.1543, 0.2267, 0.1583, 0.1107, 0.2632, 0.1179, 0.06519, 0.7349, 0.06519, 0.6674, 0.08853, 0.6802, 0.3581, 0.613, 0.3872, 0.6556, 0.3581, 0.6834, 0.3984, 0.7571, 0.4344, 0.7628, 0.3984, 0.82, 0.3283, 0.3617, 0.3404, 0.3854, 0.3283, 0.4504, 0.3296, 0.6775, 0.3296, 0.6099, 0.353, 0.6228, 0.6645, 0.4448, 0.6936, 0.4726, 0.6645, 0.5151, 0.7232, 0.01476, 0.7464, 0.0019, 0.7464, 0.06943, 0.1366, 0.4075, 0.1488, 0.4726, 0.1366, 0.4961, 0.4387, 0.757, 0.4748, 0.8141, 0.4387, 0.82, 0.6912, 0.4226, 0.662, 0.3947, 0.6912, 0.3522, 0.5578, 0.6869, 0.5811, 0.674, 0.5811, 0.7415, 0.4819, 0.09596, 0.4942, 0.161, 0.4819, 0.1846, 0.8308, 0.2928, 0.8044, 0.2306, 0.8408, 0.2306, 0.3258, 0.682, 0.2969, 0.6393, 0.3258, 0.6099, 0.8042, 0.7354, 0.8408, 0.7354, 0.8144, 0.7975, 0.06486, 0.3134, 0.07821, 0.3473, 0.06486, 0.4121, 0.3296, 0.7488, 0.3296, 0.6813, 0.3528, 0.6941, 0.6645, 0.5213, 0.6936, 0.5638, 0.6645, 0.5917, 0.4539, 0.5493, 0.4772, 0.5364, 0.4772, 0.604, 0.08201, 0.4159, 0.09421, 0.4395, 0.08201, 0.5045, 0.6315, 0.7411, 0.6315, 0.6736, 0.665, 0.6878, 0.6602, 0.2306, 0.6894, 0.2585, 0.6602, 0.301, 0.6703, 0.6824, 0.6936, 0.6696, 0.6936, 0.7372, 0.481, 0.3522, 0.4932, 0.4173, 0.481, 0.441, 0.5497, 0.8185, 0.5137, 0.7613, 0.5497, 0.7555, 0.6645, 0.5955, 0.6936, 0.6233, 0.6645, 0.6658, 0.5907, 0.6865, 0.614, 0.6737, 0.614, 0.7412, 0.494, 0.09057, 0.4819, 0.02553, 0.494, 0.0019, 0.3843, 0.8201, 0.3581, 0.7579, 0.3945, 0.7579, 0.481, 0.6106, 0.5099, 0.64, 0.481, 0.6827, 0.02457, 0.6816, 0.0581, 0.6674, 0.0581, 0.7349, 0.08201, 0.3134, 0.09525, 0.3782, 0.08201, 0.4121, 0.8815, 0.6654, 0.9025, 0.6933, 0.8815, 0.7124, 0.3646, 0.9543, 0.3558, 0.9236, 0.3841, 0.9236, 0.3984, 0.4464, 0.435, 0.4706, 0.3984, 0.5327, 0.4387, 0.9194, 0.467, 0.9194, 0.4582, 0.9501, 0.0019, 0.435, 0.02062, 0.4562, 0.0019, 0.4958, 0.6658, 0.3068, 0.6813, 0.3155, 0.6658, 0.3468, 0.2056, 0.9534, 0.1969, 0.9227, 0.2251, 0.9227, 0.4978, 0.0019, 0.5344, 0.06397, 0.4978, 0.08821, 0.6636, 0.9209, 0.6919, 0.9209, 0.6831, 0.9517, 0.0019, 0.4996, 0.02062, 0.5392, 0.0019, 0.5604, 0.901, 0.5578, 0.9147, 0.5719, 0.901, 0.5869, 0.1631, 0.9543, 0.1543, 0.9236, 0.1826, 0.9236, 0.4407, 0.4463, 0.4772, 0.5084, 0.4407, 0.5326, 0.6315, 0.9209, 0.6598, 0.9209, 0.6511, 0.9517, 0.0019, 0.6935, 0.02062, 0.7147, 0.0019, 0.7543, 0.8837, 0.0019, 0.9048, 0.02978, 0.8837, 0.04886, 0.02457, 0.9479, 0.02457, 0.9159, 0.05176, 0.9237, 0.2883, 0.5308, 0.2517, 0.5066, 0.2883, 0.4445, 0.4284, 0.19, 0.4522, 0.2051, 0.4284, 0.2264, 0.0019, 0.5642, 0.02062, 0.6039, 0.0019, 0.6251, 0.6851, 0.3068, 0.7006, 0.3155, 0.6851, 0.3468, 0.84, 0.9487, 0.84, 0.9167, 0.8672, 0.9245, 0.498, 0.09596, 0.5345, 0.1202, 0.498, 0.1823, 0.2802, 0.9177, 0.3085, 0.9177, 0.2998, 0.9484, 0.3042, 0.7557, 0.3229, 0.7769, 0.3042, 0.8166, 0.8847, 0.3522, 0.9057, 0.3713, 0.8847, 0.3992, 0.6974, 0.9481, 0.6974, 0.9161, 0.7246, 0.9238, 0.3581, 0.4464, 0.3946, 0.5085, 0.3581, 0.5327, 0.4574, 0.1901, 0.4813, 0.2052, 0.4574, 0.2265, 0.0019, 0.7581, 0.02062, 0.7978, 0.0019, 0.8189, 0.7044, 0.3068, 0.7199, 0.3155, 0.7044, 0.3468, 0.8042, 0.9488, 0.8042, 0.9168, 0.8314, 0.9245, 0.497, 0.3522, 0.5335, 0.4143, 0.497, 0.4386, 0.3984, 0.9194, 0.4267, 0.9194, 0.418, 0.9501, 0.0019, 0.6289, 0.02062, 0.65, 0.0019, 0.6897, 0.8543, 0.9525, 0.8647, 0.9596, 0.8543, 0.9763, 0.4898, 0.954, 0.481, 0.9232, 0.5093, 0.9232, 0.5176, 0.5311, 0.481, 0.469, 0.5176, 0.4448, 0.5796, 0.921, 0.6079, 0.921, 0.5992, 0.9517, 0.773, 0.8047, 0.7917, 0.8444, 0.773, 0.8656, 0.9189, 0.2046, 0.9017, 0.1799, 0.9189, 0.1653, 0.5907, 0.745, 0.6109, 0.7531, 0.5907, 0.8106, 0.5985, 0.5213, 0.6277, 0.54, 0.5985, 0.5941, 0.7814, 0.4448, 0.8015, 0.5022, 0.7814, 0.5103, 0.6273, 0.2306, 0.6564, 0.2841, 0.6273, 0.303, 0.7565, 0.9073, 0.769, 0.9139, 0.7565, 0.9413, 0.7814, 0.6654, 0.8015, 0.6735, 0.7814, 0.731, 0.5746, 0.0019, 0.6038, 0.0559, 0.5746, 0.07464, 0.2262, 0.7546, 0.2464, 0.812, 0.2262, 0.8201, 0.6315, 0.5974, 0.6607, 0.6163, 0.6315, 0.6698, 0.7268, 0.1621, 0.7268, 0.09596, 0.7728, 0.1033, 0.1783, 0.7546, 0.1985, 0.7627, 0.1783, 0.8201, 0.5791, 0.09596, 0.6083, 0.1147, 0.5791, 0.1687, 0.7837, 0.0019, 0.8039, 0.05937, 0.7837, 0.06747, 0.6291, 0.3522, 0.6582, 0.4057, 0.6291, 0.4246, 0.373, 0.9198, 0.3558, 0.895, 0.373, 0.8804, 0.7876, 0.5147, 0.8077, 0.5228, 0.7876, 0.5803, 0.6076, 0.0019, 0.6368, 0.0559, 0.6076, 0.07464, 0.5578, 0.7453, 0.578, 0.8028, 0.5578, 0.8109, 0.6406, 0.0019, 0.6697, 0.02074, 0.6406, 0.07422, 0.773, 0.9132, 0.7855, 0.9199, 0.773, 0.9473, 0.3296, 0.7526, 0.3498, 0.7607, 0.3296, 0.8182, 0.2517, 0.5346, 0.281, 0.5534, 0.2517, 0.6074, 0.3333, 0.4558, 0.3535, 0.5132, 0.3333, 0.5213, 0.6315, 0.5213, 0.6607, 0.5748, 0.6315, 0.5936, 0.55, 0.3091, 0.5672, 0.3237, 0.55, 0.3484, 0.7846, 0.3522, 0.8047, 0.3603, 0.7846, 0.4178, 0.3581, 0.5365, 0.3873, 0.5905, 0.3581, 0.6092, 0.8005, 0.09596, 0.8207, 0.1534, 0.8005, 0.1615, 0.06519, 0.5913, 0.09432, 0.6101, 0.06519, 0.6636, 0.5207, 0.1861, 0.5332, 0.1927, 0.5207, 0.2201, 0.2224, 0.8201, 0.2023, 0.812, 0.2224, 0.7546, 0.6277, 0.5175, 0.5985, 0.4988, 0.6277, 0.4448, 0.7766, 0.09596, 0.7967, 0.1534, 0.7766, 0.1615, 0.6315, 0.4448, 0.6607, 0.4982, 0.6315, 0.5171, 0.09905, 0.7213, 0.09905, 0.6535, 0.1449, 0.661, 0.787, 0.5955, 0.8072, 0.6036, 0.787, 0.661, 0.6413, 0.1687, 0.6121, 0.1147, 0.6413, 0.09596, 0.1543, 0.7546, 0.1745, 0.812, 0.1543, 0.8201, 0.5578, 0.5979, 0.5869, 0.6167, 0.5578, 0.6702, 0.1325, 0.7251, 0.148, 0.7339, 0.1325, 0.7652, 0.09905, 0.859, 0.1201, 0.8781, 0.09905, 0.9059, 0.9017, 0.2084, 0.9094, 0.2184, 0.9017, 0.2268, 0.6974, 0.8722, 0.7129, 0.881, 0.6974, 0.9123, 0.8603, 0.09596, 0.8813, 0.115, 0.8603, 0.1429, 0.554, 0.5633, 0.5385, 0.5545, 0.554, 0.5232, 0.1239, 0.859, 0.1449, 0.8869, 0.1239, 0.9059, 0.07918, 0.9159, 0.09285, 0.93, 0.07918, 0.9449, 0.5946, 0.3064, 0.6101, 0.3151, 0.5946, 0.3464, 0.84, 0.866, 0.8611, 0.8938, 0.84, 0.9129, 0.7322, 0.9123, 0.7167, 0.9035, 0.7322, 0.8722, 0.8767, 0.7354, 0.8977, 0.7545, 0.8767, 0.7823, 0.8042, 0.9526, 0.8147, 0.9597, 0.8042, 0.9763, 0.01737, 0.8628, 0.0019, 0.854, 0.01737, 0.8227, 0.8721, 0.8521, 0.8931, 0.8712, 0.8721, 0.8991, 0.01737, 0.9067, 0.0019, 0.8979, 0.01737, 0.8666, 0.9061, 0.1429, 0.8851, 0.115, 0.9061, 0.09596, 0.7553, 0.9451, 0.769, 0.96, 0.7553, 0.9741, 0.7885, 0.9094, 0.773, 0.9007, 0.7885, 0.8694, 0.9081, 0.6424, 0.8871, 0.6146, 0.9081, 0.5955, 0.7527, 0.9095, 0.7373, 0.9008, 0.7527, 0.8694, 0.8814, 0.4448, 0.9024, 0.4639, 0.8814, 0.4917, 0.8704, 0.4168, 0.8808, 0.4239, 0.8704, 0.4405, 0.9124, 0.8414, 0.8969, 0.8326, 0.9124, 0.8013, 0.8767, 0.2306, 0.8977, 0.2497, 0.8767, 0.2776, 0.6273, 0.3068, 0.6428, 0.3155, 0.6273, 0.3468, 0.8042, 0.8661, 0.8253, 0.8939, 0.8042, 0.913, 0.8702, 0.1467, 0.8764, 0.1517, 0.8702, 0.1612, 0.662, 0.3468, 0.6466, 0.3381, 0.662, 0.3068, 0.8908, 0.2966, 0.9118, 0.3245, 0.8908, 0.3435, 0.8969, 0.8452, 0.9124, 0.854, 0.8969, 0.8853, 0.8721, 0.8013, 0.8931, 0.8204, 0.8721, 0.8483, 0.08201, 0.5083, 0.09447, 0.5149, 0.08201, 0.5423, 0.5368, 0.5671, 0.554, 0.5817, 0.5368, 0.6064, 0.7477, 0.58, 0.7373, 0.5147, 0.7838, 0.5147, 0.9354, 0.09596, 0.9479, 0.1026, 0.9354, 0.13, 0.9015, 0.7354, 0.9187, 0.7601, 0.9015, 0.7747, 0.2451, 0.6799, 0.2326, 0.6733, 0.2451, 0.6459, 0.6315, 0.8778, 0.6487, 0.8924, 0.6315, 0.9171, 0.7808, 0.3522, 0.7808, 0.4184, 0.7348, 0.411, 0.2353, 0.6839, 0.2477, 0.6905, 0.2353, 0.7179, 0.6525, 0.8778, 0.6697, 0.8924, 0.6525, 0.9171, 0.6242, 0.9497, 0.6117, 0.9431, 0.6242, 0.9157, 0.9015, 0.2306, 0.9187, 0.2554, 0.9015, 0.27, 0.5317, 0.3053, 0.4991, 0.2721, 0.5317, 0.2306, 0.7497, 0.9473, 0.7373, 0.9407, 0.7497, 0.9133, 0.3768, 0.8804, 0.3939, 0.9052, 0.3768, 0.9198, 0.08201, 0.5461, 0.09447, 0.5527, 0.08201, 0.5801, 0.6906, 0.9171, 0.6735, 0.9025, 0.6906, 0.8778, 0.2032, 0.452, 0.2352, 0.4858, 0.2032, 0.5277, 0.2326, 0.6081, 0.2451, 0.6147, 0.2326, 0.6421, 0.6079, 0.9172, 0.5907, 0.9026, 0.6079, 0.8779, 0.9477, 0.9231, 0.9353, 0.9165, 0.9477, 0.8891, 0.1543, 0.8805, 0.1715, 0.9052, 0.1543, 0.9198, 0.5373, 0.3522, 0.5699, 0.3854, 0.5373, 0.4268, 0.9499, 0.6295, 0.9374, 0.6229, 0.9499, 0.5955, 0.1969, 0.8795, 0.214, 0.9043, 0.1969, 0.9189, 0.6147, 0.745, 0.6272, 0.7516, 0.6147, 0.779, 0.5578, 0.8782, 0.575, 0.8928, 0.5578, 0.9175, 0.2517, 0.8238, 0.2764, 0.8545, 0.2517, 0.8835, 0.769, 0.9035, 0.7565, 0.8968, 0.769, 0.8694, 0.901, 0.5147, 0.9182, 0.5293, 0.901, 0.554, 0.06291, 0.9159, 0.07538, 0.9225, 0.06291, 0.9499, 0.2178, 0.8795, 0.235, 0.9043, 0.2178, 0.9189, 0.7893, 0.9132, 0.7998, 0.9204, 0.7893, 0.937, 0.9613, 0.9278, 0.975, 0.9427, 0.9613, 0.9568, 0.5788, 0.8782, 0.5868, 0.8951, 0.5788, 0.8998, 0.7129, 0.9519, 0.7233, 0.959, 0.7129, 0.9756, 0.9515, 0.8891, 0.9652, 0.904, 0.9515, 0.9181, 0.9664, 0.6654, 0.9769, 0.6726, 0.9664, 0.6892, 0.0019, 0.9483, 0.01557, 0.9624, 0.0019, 0.9773, 0.9836, 0.4448, 0.9913, 0.4547, 0.9836, 0.4631, 0.9769, 0.7167, 0.9664, 0.7096, 0.9769, 0.693, 0.09905, 0.9484, 0.1127, 0.9625, 0.09905, 0.9774, 0.2907, 0.976, 0.2802, 0.9688, 0.2907, 0.9522, 0.9517, 0.09596, 0.9654, 0.1109, 0.9517, 0.125, 0.8802, 0.1467, 0.8863, 0.1517, 0.8802, 0.1612, 0.1397, 0.5774, 0.1501, 0.5846, 0.1397, 0.6012, 0.1165, 0.9484, 0.1302, 0.9633, 0.1165, 0.9774, 0.8185, 0.9526, 0.829, 0.9597, 0.8185, 0.9763, 0.9517, 0.1288, 0.9654, 0.1429, 0.9517, 0.1578, 0.9837, 0.8891, 0.9914, 0.8974, 0.9837, 0.9074, 0.9662, 0.4776, 0.9766, 0.4847, 0.9662, 0.5013, 0.9537, 0.5955, 0.9674, 0.6096, 0.9537, 0.6245, 0.1397, 0.605, 0.1501, 0.6121, 0.1397, 0.6287, 0.134, 0.9484, 0.1477, 0.9633, 0.134, 0.9774, 0.8971, 0.6462, 0.9032, 0.6512, 0.8971, 0.6607, 0.305, 0.976, 0.2945, 0.9688, 0.305, 0.9522, 0.9537, 0.6283, 0.9674, 0.6432, 0.9537, 0.6573, 0.6222, 0.9773, 0.6117, 0.9701, 0.6222, 0.9535, 0.07918, 0.9487, 0.09285, 0.9628, 0.07918, 0.9777, 0.9696, 0.2306, 0.9777, 0.2476, 0.9696, 0.2523, 0.06291, 0.9537, 0.07338, 0.9609, 0.06291, 0.9775, 0.9662, 0.4448, 0.9798, 0.4589, 0.9662, 0.4738, 0.84, 0.9525, 0.8505, 0.9596, 0.84, 0.9763, 0.8714, 0.9416, 0.8851, 0.9565, 0.8714, 0.9706, 0.3945, 0.8239, 0.3945, 0.8766, 0.3558, 0.8693, 0.8339, 0.2966, 0.8438, 0.3484, 0.8044, 0.3484, 0.625, 0.8741, 0.5907, 0.8339, 0.625, 0.8144, 0.8562, 0.3522, 0.8809, 0.383, 0.8562, 0.4119, 0.481, 0.821, 0.5057, 0.8518, 0.481, 0.8807, 0.2265, 0.8239, 0.2363, 0.8757, 0.1969, 0.8757, 0.853, 0.6654, 0.8777, 0.6961, 0.853, 0.7251, 0.2441, 0.5291, 0.2477, 0.5371, 0.2441, 0.5392, 0.124, 0.4075, 0.1328, 0.4129, 0.124, 0.4294, 0.9282, 0.1347, 0.9398, 0.1461, 0.9282, 0.1608, 0.239, 0.5034, 0.2477, 0.5087, 0.239, 0.5253, 0.2353, 0.7217, 0.2469, 0.7363, 0.2353, 0.7478, 0.5488, 0.08031, 0.5557, 0.08661, 0.5488, 0.09213, 0.1901, 0.5034, 0.1988, 0.5087, 0.1901, 0.5253, 0.6819, 0.741, 0.6936, 0.7556, 0.6819, 0.767, 0.124, 0.4332, 0.1328, 0.4386, 0.124, 0.4551, 0.948, 0.7692, 0.9597, 0.7807, 0.948, 0.7953, 0.2441, 0.5569, 0.2477, 0.5649, 0.2441, 0.567, 0.6178, 0.6994, 0.6266, 0.7048, 0.6178, 0.7213, 0.948, 0.2645, 0.9597, 0.2791, 0.948, 0.2906, 0.124, 0.4589, 0.1328, 0.4643, 0.124, 0.4808, 0.6819, 0.7708, 0.6936, 0.7823, 0.6819, 0.7969, 0.5877, 0.09213, 0.5808, 0.08583, 0.5877, 0.08031, 0.4851, 0.1901, 0.4938, 0.1954, 0.4851, 0.212, 0.6147, 0.7828, 0.6264, 0.7943, 0.6147, 0.8089, 0.7324, 0.3287, 0.7237, 0.3233, 0.7324, 0.3068, 0.9482, 0.1992, 0.9599, 0.2138, 0.9482, 0.2253, 0.1952, 0.5291, 0.1988, 0.5371, 0.1952, 0.5392, 0.6139, 0.3064, 0.6226, 0.3117, 0.6139, 0.3283, 0.9119, 0.6342, 0.9236, 0.6488, 0.9119, 0.6603, 0.239, 0.452, 0.2477, 0.4573, 0.239, 0.4739, 0.9635, 0.7692, 0.9751, 0.7807, 0.9635, 0.7953, 0.5913, 0.4398, 0.5844, 0.4335, 0.5913, 0.428, 0.1901, 0.452, 0.1988, 0.4573, 0.1901, 0.4739, 0.9635, 0.2645, 0.9752, 0.2759, 0.9635, 0.2906, 0.6178, 0.6737, 0.6266, 0.6791, 0.6178, 0.6956, 0.9244, 0.4835, 0.9361, 0.4981, 0.9244, 0.5096, 0.2441, 0.543, 0.2477, 0.551, 0.2441, 0.5531, 0.05874, 0.8947, 0.05001, 0.8893, 0.05874, 0.8728, 0.9637, 0.1992, 0.9754, 0.2138, 0.9637, 0.2253, 0.239, 0.4777, 0.2477, 0.483, 0.239, 0.4996, 0.9246, 0.704, 0.9362, 0.7155, 0.9246, 0.7301, 0.1952, 0.5569, 0.1988, 0.5649, 0.1952, 0.567, 0.1901, 0.4777, 0.1988, 0.483, 0.1901, 0.4996, 0.9274, 0.6342, 0.9391, 0.6457, 0.9274, 0.6603, 0.2289, 0.9227, 0.2377, 0.928, 0.2289, 0.9446, 0.773, 0.9511, 0.7847, 0.9657, 0.773, 0.9771, 0.7923, 0.8948, 0.7985, 0.8998, 0.7923, 0.9093, 0.9837, 0.9606, 0.9914, 0.969, 0.9837, 0.9789, 0.9691, 0.5147, 0.9771, 0.5317, 0.9691, 0.5364, 0.7237, 0.3325, 0.7298, 0.3374, 0.7237, 0.3469, 0.7553, 0.9779, 0.763, 0.9878, 0.7553, 0.9962, 0.8814, 0.4955, 0.8875, 0.5005, 0.8814, 0.51, 0.7281, 0.9977, 0.7204, 0.9894, 0.7281, 0.9794, 0.07273, 0.4159, 0.07821, 0.4339, 0.07273, 0.4359, 0.8877, 0.7307, 0.8815, 0.7257, 0.8877, 0.7162, 0.4218, 0.9796, 0.4296, 0.988, 0.4218, 0.9979, 0.624, 0.7396, 0.6178, 0.7347, 0.624, 0.7251, 0.7962, 0.9969, 0.7885, 0.987, 0.7962, 0.9786, 0.07273, 0.4397, 0.07821, 0.4577, 0.07273, 0.4597, 0.8871, 0.6462, 0.8933, 0.6512, 0.8871, 0.6607, 0.745, 0.997, 0.7373, 0.987, 0.745, 0.9787, 0.08835, 0.8966, 0.09451, 0.9015, 0.08835, 0.911, 0.02457, 0.9792, 0.03228, 0.9876, 0.02457, 0.9975, 0.07273, 0.4635, 0.07821, 0.4814, 0.07273, 0.4834, 0.9692, 0.1469, 0.9753, 0.1519, 0.9692, 0.1614, 0.03608, 0.9792, 0.0438, 0.9876, 0.03608, 0.9975, 0.8901, 0.1467, 0.8963, 0.1517, 0.8901, 0.1612, 0.05531, 0.9975, 0.0476, 0.9876, 0.05531, 0.9792, 0.7232, 0.07433, 0.7358, 0.07323, 0.7358, 0.09201, 0.7457, 0.08772, 0.7396, 0.08279, 0.7457, 0.07323, 0.7051, 0.9977, 0.6974, 0.9878, 0.7051, 0.9794, 0.8975, 0.51, 0.8913, 0.5051, 0.8975, 0.4955, 0.4621, 0.9796, 0.4698, 0.988, 0.4621, 0.9979, 0.169, 0.9581, 0.1799, 0.9645, 0.169, 0.9798, 0.8915, 0.7162, 0.8976, 0.7211, 0.8915, 0.7307, 0.288, 0.9981, 0.2802, 0.9897, 0.288, 0.9798, 0.8603, 0.1467, 0.8664, 0.1517, 0.8603, 0.1612, 0.7089, 0.9794, 0.7166, 0.9894, 0.7089, 0.9977, 0.8346, 0.9098, 0.8291, 0.8918, 0.8346, 0.8898, 0.07273, 0.4872, 0.07821, 0.5052, 0.07273, 0.5072, 0.8789, 0.08535, 0.8734, 0.06738, 0.8789, 0.06538, 0.969, 0.8891, 0.9799, 0.8955, 0.969, 0.9108, 0.9698, 0.1653, 0.9779, 0.1823, 0.9698, 0.187, 0.9712, 0.5955, 0.9792, 0.6124, 0.9712, 0.6172, 0.9483, 0.6542, 0.9429, 0.6362, 0.9483, 0.6342, 0.7271, 0.9519, 0.7326, 0.9698, 0.7271, 0.9718, 0.8346, 0.886, 0.8291, 0.8681, 0.8346, 0.8661, 0.4708, 0.9194, 0.4763, 0.9374, 0.4708, 0.9394, 0.7971, 0.4393, 0.7846, 0.4404, 0.7846, 0.4216, 0.9015, 0.7796, 0.9141, 0.7785, 0.9141, 0.7973, 0.9691, 0.5534, 0.9772, 0.5704, 0.9691, 0.5751, 0.3901, 0.9798, 0.3792, 0.9734, 0.3901, 0.9581, 0.1876, 0.9227, 0.1931, 0.9406, 0.1876, 0.9426, 0.08835, 0.8728, 0.09383, 0.8907, 0.08835, 0.8928, 0.9794, 0.8682, 0.9739, 0.8502, 0.9794, 0.8482, 0.1652, 0.9798, 0.1543, 0.9735, 0.1652, 0.9581, 0.9692, 0.09596, 0.9772, 0.1129, 0.9692, 0.1176, 0.9141, 0.2914, 0.9015, 0.2925, 0.9015, 0.2738, 0.3057, 0.8746, 0.3112, 0.8925, 0.3057, 0.8945, 0.3934, 0.9435, 0.3879, 0.9256, 0.3934, 0.9236, 0.2643, 0.9599, 0.2698, 0.9779, 0.2643, 0.9799, 0.9712, 0.621, 0.9792, 0.6379, 0.9712, 0.6426, 0.7373, 0.5905, 0.7373, 0.5838, 0.7414, 0.5838, 0.3946, 0.5793, 0.3911, 0.5737, 0.3946, 0.5715, 0.7452, 0.5905, 0.7452, 0.5838, 0.7494, 0.5838, 0.5323, 0.531, 0.5287, 0.5254, 0.5323, 0.5232, 0.3946, 0.5444, 0.3911, 0.5387, 0.3946, 0.5365, 0.3946, 0.556, 0.3911, 0.5504, 0.3946, 0.5482, 0.3946, 0.5677, 0.3911, 0.562, 0.3946, 0.5598, 0.3946, 0.591, 0.3911, 0.5853, 0.3946, 0.5831, 0.05141, 0.9077, 0.05001, 0.8985, 0.05882, 0.8985, 0.5639, 0.4306, 0.5676, 0.4387, 0.5639, 0.4407, 0.6022, 0.08031, 0.609, 0.08661, 0.6022, 0.09213, 0.2441, 0.5708, 0.2477, 0.5788, 0.2441, 0.5809, 0.5915, 0.08031, 0.5984, 0.08661, 0.5915, 0.09213, 0.1952, 0.5708, 0.1988, 0.5788, 0.1952, 0.5809, 0.1309, 0.4965, 0.124, 0.4902, 0.1309, 0.4846, 0.2441, 0.5847, 0.2477, 0.5927, 0.2441, 0.5948, 0.9738, 0.7205, 0.9752, 0.7298, 0.9664, 0.7298, 0.1952, 0.543, 0.1988, 0.551, 0.1952, 0.5531, 0.5951, 0.428, 0.6019, 0.4343, 0.5951, 0.4398, 0.5595, 0.08031, 0.5664, 0.08661, 0.5595, 0.09213, 0.1952, 0.5847, 0.1988, 0.5927, 0.1952, 0.5948, 0.6856, 0.4264, 0.6892, 0.4344, 0.6856, 0.4365, 0.5702, 0.08031, 0.577, 0.08661, 0.5702, 0.09213, 0.5737, 0.428, 0.5806, 0.4343, 0.5737, 0.4398, 0.725, 0.4236, 0.7286, 0.4316, 0.725, 0.4337, 0.5818, 0.7453, 0.5854, 0.7533, 0.5818, 0.7554, 0.9764, 0.9146, 0.9778, 0.9238, 0.969, 0.9238, 0.545, 0.09213, 0.5382, 0.08583, 0.545, 0.08031, 0.5818, 0.7592, 0.5854, 0.7672, 0.5818, 0.7693, 0.5818, 0.7731, 0.5854, 0.7811, 0.5818, 0.7832, 0.6057, 0.428, 0.6126, 0.4343, 0.6057, 0.4398, 0.9705, 0.5494, 0.9691, 0.5402, 0.9779, 0.5402, 0.1543, 0.3393, 0.1994, 0.3393, 0.1543, 0.4482, 0.2632, 0.2267, 0.2708, 0.1184, 0.372, 0.2267, 0.2517, 0.3318, 0.2931, 0.3304, 0.2517, 0.4407, 0.0019, 0.1502, 0.07352, 0.07353, 0.1505, 0.1505, 0.0019, 0.1613, 0.07118, 0.2354, 0.0019, 0.3096, 0.3758, 0.1179, 0.4246, 0.1196, 0.3758, 0.2268, 0.2632, 0.1179, 0.1583, 0.1107, 0.162, 0.0019, 0.2479, 0.332, 0.2032, 0.3289, 0.2479, 0.2305, 0.0019, 0.1556, 0.1505, 0.1505, 0.07118, 0.2354, 0.2632, 0.1179, 0.2632, 0.2267, 0.1543, 0.2267])
me_cylinder_001.update()
arm_armature_004 = bpy.data.armatures.new('Armature.004')  # bones are not reproduced

# ---- objects
ob_cylinder = bpy.data.objects.new('Cylinder', me_cylinder_001)
ob_armature = bpy.data.objects.new('Armature', arm_armature_004)

# ---- transforms, parenting, visibility, modifiers, constraints
ob_cylinder.parent = ob_armature
ob_cylinder.location = (0.0, 0.0, 0.0)
ob_cylinder.rotation_euler = (0.0, -0.0, -0.3925)
_vg = ob_cylinder.vertex_groups.new(name='Bone')
for _i, _w in zip([0, 1, 3, 4, 5, 7, 8, 9, 11, 12, 13, 15, 17, 18, 21, 22, 25, 26, 29, 30, 33, 34, 37, 38, 41, 42, 45, 46, 208, 209, 210, 211, 212, 213, 214, 215, 217, 218, 219, 220, 221, 222, 223, 224, 353, 354, 355, 356, 357], [0.009486, 0.2782, 0.274, 0.009052, 0.2796, 0.2794, 0.01074, 0.29, 0.2756, 0.004694, 0.2808, 0.2907, 0.09089, 0.0799, 0.0871, 0.09174, 0.0836, 0.09009, 0.08404, 0.08434, 0.0954, 0.08737, 0.08083, 0.0908, 0.08392, 0.092, 0.08322, 0.08395, 0.09249, 0.09556, 0.09524, 0.09601, 0.1003, 0.0939, 0.09666, 0.1008, 0.01563, 0.01657, 0.0173, 0.0209, 0.01981, 0.01707, 0.01743, 0.01646, 0.1144, 0.1173, 0.9958, 0.124, 0.1273]): _vg.add([_i], _w, 'REPLACE')
_vg = ob_cylinder.vertex_groups.new(name='Bone.001')
for _i, _w in zip([1, 3, 5, 7, 9, 11, 13, 15, 17, 18, 21, 22, 25, 26, 29, 30, 33, 34, 37, 38, 41, 42, 45, 46, 208, 209, 210, 211, 212, 213, 214, 215, 216, 217, 218, 219, 220, 221, 222, 223, 224], [0.2079, 0.2091, 0.207, 0.2077, 0.2026, 0.208, 0.206, 0.2024, 0.06431, 0.05899, 0.06414, 0.06445, 0.05874, 0.0638, 0.05932, 0.05641, 0.06361, 0.06322, 0.05899, 0.06341, 0.05829, 0.06253, 0.05684, 0.05909, 0.7345, 0.7288, 0.7296, 0.7286, 0.7214, 0.7325, 0.7273, 0.7208, 0.9991, 0.9063, 0.9057, 0.9045, 0.8999, 0.9024, 0.9051, 0.905, 0.9072]): _vg.add([_i], _w, 'REPLACE')
_vg = ob_cylinder.vertex_groups.new(name='Bone.002')
for _i, _w in zip([1, 2, 3, 4, 5, 7, 17, 18, 19, 20, 21, 22, 23, 24, 25, 26, 52, 53, 54, 55, 86, 87, 208, 210, 354, 356], [0.0133, 0.6659, 0.2193, 0.6872, 0.2168, 0.01149, 0.00345, 0.1341, 0.1642, 0.871, 0.6991, 0.6975, 0.8738, 0.18, 0.1379, 0.01527, 0.9389, 0.9399, 0.942, 0.9365, 0.01813, 0.02136, 0.06215, 0.06263, 0.7027, 0.04745]): _vg.add([_i], _w, 'REPLACE')
_vg = ob_cylinder.vertex_groups.new(name='Bone.003')
for _i, _w in zip([52, 54, 55, 84, 85, 86, 87, 116, 117, 118, 119], [0.0002018, 0.01997, 0.03374, 0.4971, 0.4972, 0.8809, 0.8705, 0.01836, 0.01754, 0.05235, 0.05109]): _vg.add([_i], _w, 'REPLACE')
_vg = ob_cylinder.vertex_groups.new(name='Bone.004')
for _i, _w in zip([84, 85, 86, 87, 116, 117, 118, 119, 144, 145, 146, 147], [0.4816, 0.4815, 0.08178, 0.09036, 0.9072, 0.9083, 0.8909, 0.8929, 0.05405, 0.05307, 0.05224, 0.05149]): _vg.add([_i], _w, 'REPLACE')
_vg = ob_cylinder.vertex_groups.new(name='Bone.005')
_vg = ob_cylinder.vertex_groups.new(name='Bone.006')
for _i, _w in zip([116, 117, 118, 119, 144, 145, 146, 147, 180, 181, 182, 183, 225, 226], [0.05476, 0.05421, 0.05216, 0.05075, 0.9029, 0.9066, 0.9031, 0.8877, 0.4836, 0.4974, 0.474, 0.1527, 0.03502, 0.03668]): _vg.add([_i], _w, 'REPLACE')
_vg = ob_cylinder.vertex_groups.new(name='Bone.007')
for _i, _w in zip([144, 145, 146, 147, 180, 181, 182, 183, 225, 226, 227, 228, 257, 258, 259, 260], [0.03014, 0.02501, 0.02987, 0.05559, 0.5055, 0.4926, 0.502, 0.8091, 0.8071, 0.8085, 0.4921, 0.5012, 0.07596, 0.07069, 0.03592, 0.03211]): _vg.add([_i], _w, 'REPLACE')
_vg = ob_cylinder.vertex_groups.new(name='Bone.008')
for _i, _w in zip([183, 225, 226, 227, 228, 257, 258, 259, 260, 291, 292], [0.01753, 0.1452, 0.1432, 0.4889, 0.4898, 0.8764, 0.8849, 0.919, 0.9237, 0.008147, 0.01076]): _vg.add([_i], _w, 'REPLACE')
_vg = ob_cylinder.vertex_groups.new(name='Bone.009')
for _i, _w in zip([259, 260, 289, 290, 291, 292, 321, 322, 323, 324], [0.01497, 0.01077, 0.5025, 0.5015, 0.9008, 0.8961, 0.126, 0.0929, 0.4386, 0.4317]): _vg.add([_i], _w, 'REPLACE')
_vg = ob_cylinder.vertex_groups.new(name='Bone.010')
for _i, _w in zip([289, 290, 291, 292, 321, 322, 323, 324], [0.481, 0.483, 0.06867, 0.07206, 0.8698, 0.904, 0.5464, 0.5533]): _vg.add([_i], _w, 'REPLACE')
_vg = ob_cylinder.vertex_groups.new(name='Bone.011')
for _i, _w in zip([3, 4, 5, 6, 7, 9, 22, 23, 24, 25, 26, 27, 28, 29, 30, 56, 57, 58, 59, 90, 91, 210, 211, 354, 357], [0.01229, 0.2837, 0.2236, 0.6364, 0.2194, 0.009331, 0.1057, 0.09429, 0.7828, 0.6802, 0.6878, 0.8512, 0.1745, 0.1354, 0.00135, 0.9218, 0.9317, 0.9393, 0.939, 0.01569, 0.01895, 0.06509, 0.06398, 0.1287, 0.03333]): _vg.add([_i], _w, 'REPLACE')
_vg = ob_cylinder.vertex_groups.new(name='Bone.012')
for _i, _w in zip([56, 58, 59, 88, 89, 90, 91, 120, 121, 122, 123], [0.005055, 0.02011, 0.026, 0.4972, 0.4973, 0.8852, 0.8752, 0.01748, 0.01659, 0.05317, 0.05196]): _vg.add([_i], _w, 'REPLACE')
_vg = ob_cylinder.vertex_groups.new(name='Bone.013')
for _i, _w in zip([88, 89, 90, 91, 120, 121, 122, 123, 152, 153, 154, 155], [0.4807, 0.4807, 0.07875, 0.08689, 0.9084, 0.9096, 0.8897, 0.8915, 0.05321, 0.05232, 0.0532, 0.05227]): _vg.add([_i], _w, 'REPLACE')
_vg = ob_cylinder.vertex_groups.new(name='Bone.014')
_vg = ob_cylinder.vertex_groups.new(name='Bone.015')
for _i, _w in zip([120, 121, 122, 123, 152, 153, 154, 155, 184, 185, 186, 187, 233, 234], [0.05396, 0.05322, 0.05147, 0.05085, 0.9036, 0.9052, 0.8785, 0.8807, 0.4813, 0.4816, 0.1137, 0.113, 0.03211, 0.03078]): _vg.add([_i], _w, 'REPLACE')
_vg = ob_cylinder.vertex_groups.new(name='Bone.016')
for _i, _w in zip([152, 153, 154, 155, 184, 185, 186, 187, 233, 234, 235, 236, 265, 266, 267, 268], [0.03058, 0.02922, 0.06248, 0.06134, 0.5082, 0.5082, 0.8444, 0.8454, 0.8118, 0.8144, 0.5035, 0.5033, 0.07761, 0.07247, 0.03638, 0.03134]): _vg.add([_i], _w, 'REPLACE')
_vg = ob_cylinder.vertex_groups.new(name='Bone.017')
for _i, _w in zip([186, 187, 233, 234, 235, 236, 265, 266, 267, 268, 299, 300], [0.0238, 0.02333, 0.1419, 0.1403, 0.4886, 0.4892, 0.8742, 0.8827, 0.9201, 0.9249, 0.007934, 0.01117]): _vg.add([_i], _w, 'REPLACE')
_vg = ob_cylinder.vertex_groups.new(name='Bone.018')
for _i, _w in zip([267, 268, 297, 298, 299, 300, 329, 330, 331, 332], [0.014, 0.009706, 0.5023, 0.5014, 0.901, 0.8953, 0.1192, 0.08695, 0.4347, 0.4279]): _vg.add([_i], _w, 'REPLACE')
_vg = ob_cylinder.vertex_groups.new(name='Bone.019')
for _i, _w in zip([297, 298, 299, 300, 329, 330, 331, 332], [0.4813, 0.483, 0.06857, 0.07264, 0.8768, 0.9102, 0.5504, 0.5572]): _vg.add([_i], _w, 'REPLACE')
_vg = ob_cylinder.vertex_groups.new(name='Bone.020')
for _i, _w in zip([7, 8, 9, 10, 11, 13, 29, 30, 31, 32, 33, 34, 35, 36, 37, 38, 64, 65, 66, 67, 98, 99, 212, 213, 353, 357], [0.007527, 0.6748, 0.2123, 0.6744, 0.2198, 0.0136, 0.01098, 0.1335, 0.1721, 0.8662, 0.6924, 0.7022, 0.8772, 0.1703, 0.1363, 0.00376, 0.9317, 0.9383, 0.9433, 0.9432, 0.0149, 0.01806, 0.06353, 0.06246, 0.0468, 0.6936]): _vg.add([_i], _w, 'REPLACE')
_vg = ob_cylinder.vertex_groups.new(name='Bone.021')
for _i, _w in zip([64, 66, 67, 96, 97, 98, 99, 128, 129, 130, 131], [0.005625, 0.01882, 0.02529, 0.4973, 0.4973, 0.8871, 0.8774, 0.01879, 0.01788, 0.05202, 0.05084]): _vg.add([_i], _w, 'REPLACE')
_vg = ob_cylinder.vertex_groups.new(name='Bone.022')
for _i, _w in zip([96, 97, 98, 99, 128, 129, 130, 131, 160, 161, 162, 163], [0.4802, 0.4802, 0.07744, 0.08538, 0.9066, 0.9079, 0.8921, 0.8939, 0.05482, 0.05393, 0.05183, 0.05092]): _vg.add([_i], _w, 'REPLACE')
_vg = ob_cylinder.vertex_groups.new(name='Bone.023')
_vg = ob_cylinder.vertex_groups.new(name='Bone.024')
for _i, _w in zip([128, 129, 130, 131, 160, 161, 162, 163, 192, 193, 194, 195, 241, 242], [0.05489, 0.05415, 0.05044, 0.04965, 0.9006, 0.9022, 0.8816, 0.8838, 0.4803, 0.4806, 0.1095, 0.1088, 0.03563, 0.03427]): _vg.add([_i], _w, 'REPLACE')
_vg = ob_cylinder.vertex_groups.new(name='Bone.025')
for _i, _w in zip([160, 161, 162, 163, 192, 193, 194, 195, 241, 242, 243, 244, 273, 274, 275, 276], [0.03315, 0.03177, 0.06108, 0.05995, 0.5086, 0.5085, 0.8502, 0.8513, 0.8038, 0.8064, 0.5031, 0.5029, 0.08173, 0.07615, 0.03067, 0.02637]): _vg.add([_i], _w, 'REPLACE')
_vg = ob_cylinder.vertex_groups.new(name='Bone.026')
for _i, _w in zip([194, 195, 241, 242, 243, 244, 273, 274, 275, 276, 307, 308], [0.02117, 0.0207, 0.1476, 0.146, 0.4896, 0.4901, 0.8669, 0.8762, 0.9253, 0.9294, 0.00269, 0.005515]): _vg.add([_i], _w, 'REPLACE')
_vg = ob_cylinder.vertex_groups.new(name='Bone.027')
for _i, _w in zip([273, 275, 276, 305, 306, 307, 308, 337, 338, 339, 340], [0.001012, 0.01023, 0.006479, 0.5036, 0.5025, 0.9114, 0.9064, 0.1362, 0.102, 0.4486, 0.4415]): _vg.add([_i], _w, 'REPLACE')
_vg = ob_cylinder.vertex_groups.new(name='Bone.028')
for _i, _w in zip([305, 306, 307, 308, 337, 338, 339, 340], [0.4782, 0.4803, 0.06104, 0.06464, 0.8592, 0.8947, 0.5373, 0.5445]): _vg.add([_i], _w, 'REPLACE')
_vg = ob_cylinder.vertex_groups.new(name='Bone.029')
for _i, _w in zip([9, 10, 11, 12, 13, 14, 15, 34, 35, 36, 37, 38, 39, 40, 41, 42, 68, 69, 70, 71, 102, 103, 213, 214, 353, 357], [0.01171, 0.3022, 0.2242, 0.7023, 0.217, 0.001744, 0.01069, 0.1061, 0.09449, 0.7968, 0.6837, 0.6976, 0.8722, 0.1837, 0.1398, 0.01623, 0.9307, 0.9339, 0.9413, 0.9356, 0.01799, 0.02119, 0.06402, 0.0632, 0.6856, 0.002041]): _vg.add([_i], _w, 'REPLACE')
_vg = ob_cylinder.vertex_groups.new(name='Bone.030')
for _i, _w in zip([68, 70, 71, 100, 101, 102, 103, 132, 133, 134, 135], [0.0001413, 0.01994, 0.03369, 0.4971, 0.4972, 0.881, 0.8706, 0.01845, 0.01763, 0.05229, 0.05103]): _vg.add([_i], _w, 'REPLACE')
_vg = ob_cylinder.vertex_groups.new(name='Bone.031')
for _i, _w in zip([100, 101, 102, 103, 132, 133, 134, 135, 164, 165, 166, 167], [0.4815, 0.4815, 0.0817, 0.09026, 0.907, 0.9082, 0.8911, 0.8931, 0.05413, 0.05315, 0.05215, 0.0514]): _vg.add([_i], _w, 'REPLACE')
_vg = ob_cylinder.vertex_groups.new(name='Bone.032')
_vg = ob_cylinder.vertex_groups.new(name='Bone.033')
for _i, _w in zip([132, 133, 134, 135, 164, 165, 166, 167, 196, 197, 198, 199, 245, 246], [0.05483, 0.05428, 0.0521, 0.0507, 0.9028, 0.9065, 0.9033, 0.8879, 0.4836, 0.4974, 0.4741, 0.1524, 0.03521, 0.03688]): _vg.add([_i], _w, 'REPLACE')
_vg = ob_cylinder.vertex_groups.new(name='Bone.034')
for _i, _w in zip([164, 165, 166, 167, 196, 197, 198, 199, 245, 246, 247, 248, 277, 278, 279, 280], [0.03027, 0.02514, 0.02972, 0.0555, 0.5056, 0.4925, 0.502, 0.8095, 0.8066, 0.8081, 0.4921, 0.5012, 0.07621, 0.07091, 0.03557, 0.0318]): _vg.add([_i], _w, 'REPLACE')
_vg = ob_cylinder.vertex_groups.new(name='Bone.035')
for _i, _w in zip([199, 245, 246, 247, 248, 277, 278, 279, 280, 311, 312], [0.0174, 0.1455, 0.1435, 0.489, 0.4898, 0.8759, 0.8845, 0.9193, 0.924, 0.007839, 0.01042]): _vg.add([_i], _w, 'REPLACE')
_vg = ob_cylinder.vertex_groups.new(name='Bone.036')
for _i, _w in zip([279, 280, 309, 310, 311, 312, 341, 342, 343, 344], [0.01473, 0.01057, 0.5026, 0.5016, 0.9014, 0.8968, 0.127, 0.09381, 0.4394, 0.4325]): _vg.add([_i], _w, 'REPLACE')
_vg = ob_cylinder.vertex_groups.new(name='Bone.037')
for _i, _w in zip([309, 310, 311, 312, 341, 342, 343, 344], [0.4808, 0.4828, 0.06822, 0.07158, 0.8687, 0.9031, 0.5456, 0.5525]): _vg.add([_i], _w, 'REPLACE')
_vg = ob_cylinder.vertex_groups.new(name='Bone.038')
for _i, _w in zip([1, 11, 12, 13, 14, 15, 38, 39, 40, 41, 42, 43, 44, 45, 46, 72, 73, 74, 75, 106, 107, 214, 215, 353, 356], [0.009092, 0.008424, 0.2828, 0.223, 0.6418, 0.2142, 0.1052, 0.09429, 0.7833, 0.6798, 0.6863, 0.8511, 0.1624, 0.1304, 0.001183, 0.923, 0.9326, 0.9386, 0.9381, 0.0176, 0.02106, 0.06516, 0.06449, 0.1248, 0.03876]): _vg.add([_i], _w, 'REPLACE')
_vg = ob_cylinder.vertex_groups.new(name='Bone.039')
for _i, _w in zip([72, 74, 75, 104, 105, 106, 107, 136, 137, 138, 139], [0.004225, 0.02072, 0.02694, 0.4971, 0.4971, 0.8816, 0.8712, 0.01516, 0.01429, 0.05525, 0.05399]): _vg.add([_i], _w, 'REPLACE')
_vg = ob_cylinder.vertex_groups.new(name='Bone.040')
for _i, _w in zip([104, 105, 106, 107, 136, 137, 138, 139, 168, 169, 170, 171], [0.4815, 0.4815, 0.08111, 0.08961, 0.9115, 0.9127, 0.8853, 0.8872, 0.05046, 0.04919, 0.05569, 0.05475]): _vg.add([_i], _w, 'REPLACE')
_vg = ob_cylinder.vertex_groups.new(name='Bone.041')
_vg = ob_cylinder.vertex_groups.new(name='Bone.042')
for _i, _w in zip([136, 137, 138, 139, 168, 169, 170, 171, 200, 201, 202, 203, 249, 250], [0.05363, 0.05286, 0.05372, 0.0531, 0.9342, 0.9353, 0.8779, 0.8801, 0.8668, 0.8679, 0.1574, 0.1563, 0.06784, 0.06672]): _vg.add([_i], _w, 'REPLACE')
_vg = ob_cylinder.vertex_groups.new(name='Bone.043')
for _i, _w in zip([170, 171, 200, 201, 202, 203, 249, 250, 251, 252, 281, 282, 283, 284], [0.05989, 0.05882, 0.1165, 0.1157, 0.7971, 0.7985, 0.7956, 0.7987, 0.5016, 0.5013, 0.06771, 0.06362, 0.04602, 0.03976]): _vg.add([_i], _w, 'REPLACE')
_vg = ob_cylinder.vertex_groups.new(name='Bone.044')
for _i, _w in zip([202, 203, 249, 250, 251, 252, 281, 282, 283, 284, 315, 316], [0.02955, 0.02909, 0.1321, 0.1303, 0.4866, 0.4873, 0.8871, 0.8941, 0.9104, 0.9164, 0.01784, 0.02178]): _vg.add([_i], _w, 'REPLACE')
_vg = ob_cylinder.vertex_groups.new(name='Bone.045')
for _i, _w in zip([283, 284, 313, 314, 315, 316, 345, 346, 347, 348], [0.02074, 0.01551, 0.5006, 0.4999, 0.881, 0.8741, 0.09139, 0.06357, 0.4108, 0.4047]): _vg.add([_i], _w, 'REPLACE')
_vg = ob_cylinder.vertex_groups.new(name='Bone.046')
for _i, _w in zip([313, 314, 315, 316, 345, 346, 347, 348], [0.4859, 0.4871, 0.08322, 0.0881, 0.9055, 0.9342, 0.5725, 0.5786]): _vg.add([_i], _w, 'REPLACE')
_vg = ob_cylinder.vertex_groups.new(name='Bone.047')
for _i, _w in zip([0, 1, 3, 13, 14, 15, 16, 17, 42, 43, 44, 45, 46, 47, 76, 77, 78, 79, 110, 111, 209, 215, 356], [0.3128, 0.2224, 0.008918, 0.008166, 0.2846, 0.2217, 0.1063, 0.1103, 0.1053, 0.09526, 0.7857, 0.6789, 0.6753, 0.7779, 0.9294, 0.9328, 0.9331, 0.9236, 0.01895, 0.02208, 0.06519, 0.06657, 0.1009]): _vg.add([_i], _w, 'REPLACE')
_vg = ob_cylinder.vertex_groups.new(name='Bone.048')
for _i, _w in zip([78, 79, 108, 109, 110, 111, 140, 141, 142, 143], [0.02038, 0.03432, 0.497, 0.4971, 0.8782, 0.8674, 0.01635, 0.01555, 0.05371, 0.05241]): _vg.add([_i], _w, 'REPLACE')
_vg = ob_cylinder.vertex_groups.new(name='Bone.049')
for _i, _w in zip([108, 109, 110, 111, 140, 141, 142, 143, 172, 173, 174, 175], [0.4822, 0.4821, 0.08363, 0.09249, 0.9099, 0.911, 0.8881, 0.8901, 0.05228, 0.05131, 0.05437, 0.05362]): _vg.add([_i], _w, 'REPLACE')
_vg = ob_cylinder.vertex_groups.new(name='Bone.050')
_vg = ob_cylinder.vertex_groups.new(name='Bone.051')
for _i, _w in zip([140, 141, 142, 143, 172, 173, 174, 175, 204, 205, 206, 207, 253, 254], [0.05471, 0.05413, 0.05374, 0.05232, 0.9325, 0.9359, 0.9028, 0.8878, 0.866, 0.8867, 0.4935, 0.1907, 0.07154, 0.07217]): _vg.add([_i], _w, 'REPLACE')
_vg = ob_cylinder.vertex_groups.new(name='Bone.052')
for _i, _w in zip([174, 175, 204, 205, 206, 207, 253, 254, 255, 256, 285, 286, 287, 288], [0.02535, 0.05291, 0.1164, 0.09706, 0.4808, 0.7686, 0.7851, 0.7868, 0.4899, 0.4991, 0.06786, 0.06341, 0.04291, 0.03827]): _vg.add([_i], _w, 'REPLACE')
_vg = ob_cylinder.vertex_groups.new(name='Bone.053')
for _i, _w in zip([207, 253, 254, 255, 256, 285, 286, 287, 288, 319, 320], [0.02132, 0.1386, 0.1365, 0.4874, 0.4884, 0.8859, 0.8933, 0.9116, 0.9172, 0.01519, 0.01839]): _vg.add([_i], _w, 'REPLACE')
_vg = ob_cylinder.vertex_groups.new(name='Bone.054')
for _i, _w in zip([287, 288, 317, 318, 319, 320, 349, 350, 351, 352], [0.02021, 0.01528, 0.5011, 0.5003, 0.8865, 0.8808, 0.104, 0.07405, 0.4202, 0.4138]): _vg.add([_i], _w, 'REPLACE')
_vg = ob_cylinder.vertex_groups.new(name='Bone.055')
for _i, _w in zip([317, 318, 319, 320, 349, 350, 351, 352], [0.4847, 0.4863, 0.07918, 0.08325, 0.8924, 0.9235, 0.5635, 0.5699]): _vg.add([_i], _w, 'REPLACE')
_vg = ob_cylinder.vertex_groups.new(name='Bone.056')
for _i, _w in zip([0, 1, 2, 3, 5, 15, 16, 17, 18, 19, 20, 21, 45, 46, 47, 48, 49, 50, 51, 82, 83, 208, 209, 354, 356], [0.682, 0.218, 0.3107, 0.2252, 0.01305, 0.007767, 0.8629, 0.6932, 0.6868, 0.8031, 0.09992, 0.1085, 0.01183, 0.1405, 0.1864, 0.9315, 0.9382, 0.9369, 0.9345, 0.01635, 0.01959, 0.06419, 0.06365, 0.001942, 0.6761]): _vg.add([_i], _w, 'REPLACE')
_vg = ob_cylinder.vertex_groups.new(name='Bone.057')
for _i, _w in zip([48, 50, 51, 80, 81, 82, 83, 112, 113, 114, 115], [0.004807, 0.01939, 0.02611, 0.4972, 0.4972, 0.8837, 0.8735, 0.01649, 0.01561, 0.05404, 0.05282]): _vg.add([_i], _w, 'REPLACE')
_vg = ob_cylinder.vertex_groups.new(name='Bone.058')
for _i, _w in zip([80, 81, 82, 83, 112, 113, 114, 115, 148, 149, 150, 151], [0.481, 0.481, 0.07974, 0.08804, 0.9097, 0.9109, 0.8878, 0.8897, 0.05209, 0.05113, 0.05424, 0.05333]): _vg.add([_i], _w, 'REPLACE')
_vg = ob_cylinder.vertex_groups.new(name='Bone.059')
_vg = ob_cylinder.vertex_groups.new(name='Bone.060')
for _i, _w in zip([112, 113, 114, 115, 148, 149, 150, 151, 176, 177, 178, 179, 229, 230], [0.05428, 0.05282, 0.05236, 0.05189, 0.9265, 0.9113, 0.8772, 0.8818, 0.8187, 0.5058, 0.1222, 0.1431, 0.06436, 0.03776]): _vg.add([_i], _w, 'REPLACE')
_vg = ob_cylinder.vertex_groups.new(name='Bone.061')
for _i, _w in zip([149, 150, 151, 176, 177, 178, 179, 229, 230, 231, 232, 261, 262, 263, 264], [0.01947, 0.06245, 0.05893, 0.1644, 0.4839, 0.8345, 0.8136, 0.7927, 0.8156, 0.5034, 0.5017, 0.07249, 0.06908, 0.04056, 0.03465]): _vg.add([_i], _w, 'REPLACE')
_vg = ob_cylinder.vertex_groups.new(name='Bone.062')
for _i, _w in zip([178, 179, 229, 230, 231, 232, 261, 262, 263, 264, 295, 296], [0.02597, 0.02614, 0.138, 0.136, 0.4878, 0.4884, 0.8797, 0.8875, 0.916, 0.9213, 0.01088, 0.01443]): _vg.add([_i], _w, 'REPLACE')
_vg = ob_cylinder.vertex_groups.new(name='Bone.063')
for _i, _w in zip([263, 264, 293, 294, 295, 296, 325, 326, 327, 328], [0.01567, 0.01107, 0.4998, 0.4993, 0.8759, 0.8701, 0.06033, 0.04037, 0.08332, 0.1092]): _vg.add([_i], _w, 'REPLACE')
_vg = ob_cylinder.vertex_groups.new(name='Bone.064')
for _i, _w in zip([293, 294, 295, 296, 325, 326, 327, 328], [0.4852, 0.4863, 0.09205, 0.09607, 0.9378, 0.9534, 0.9136, 0.8866]): _vg.add([_i], _w, 'REPLACE')
_vg = ob_cylinder.vertex_groups.new(name='Bone.065')
for _i, _w in zip([5, 6, 7, 8, 9, 11, 26, 27, 28, 29, 30, 31, 32, 33, 60, 61, 62, 63, 94, 95, 211, 212, 357], [0.008286, 0.2877, 0.2218, 0.3073, 0.2224, 0.01265, 0.1056, 0.09515, 0.7698, 0.6707, 0.6838, 0.7898, 0.1047, 0.1099, 0.9264, 0.9299, 0.9351, 0.9262, 0.01665, 0.01957, 0.06496, 0.06663, 0.106]): _vg.add([_i], _w, 'REPLACE')
_vg = ob_cylinder.vertex_groups.new(name='Bone.066')
for _i, _w in zip([60, 62, 63, 92, 93, 94, 95, 124, 125, 126, 127], [0.0005728, 0.01936, 0.03301, 0.4971, 0.4972, 0.8826, 0.8724, 0.0196, 0.01877, 0.05152, 0.05028]): _vg.add([_i], _w, 'REPLACE')
_vg = ob_cylinder.vertex_groups.new(name='Bone.067')
for _i, _w in zip([92, 93, 94, 95, 124, 125, 126, 127, 156, 157, 158, 159], [0.4812, 0.4811, 0.08065, 0.08905, 0.9055, 0.9067, 0.8927, 0.8947, 0.05523, 0.05425, 0.05106, 0.05023]): _vg.add([_i], _w, 'REPLACE')
_vg = ob_cylinder.vertex_groups.new(name='Bone.068')
_vg = ob_cylinder.vertex_groups.new(name='Bone.069')
for _i, _w in zip([124, 125, 126, 127, 156, 157, 158, 159, 188, 189, 190, 191, 237, 238], [0.05556, 0.05488, 0.05031, 0.04928, 0.8997, 0.9015, 0.8832, 0.8852, 0.4794, 0.4797, 0.1069, 0.1061, 0.0362, 0.03471]): _vg.add([_i], _w, 'REPLACE')
_vg = ob_cylinder.vertex_groups.new(name='Bone.070')
for _i, _w in zip([156, 157, 158, 159, 188, 189, 190, 191, 237, 238, 239, 240, 269, 270, 271, 272], [0.0339, 0.03239, 0.06037, 0.05933, 0.509, 0.5089, 0.8538, 0.8549, 0.8017, 0.8046, 0.503, 0.5028, 0.07944, 0.07394, 0.03266, 0.02833]): _vg.add([_i], _w, 'REPLACE')
_vg = ob_cylinder.vertex_groups.new(name='Bone.071')
for _i, _w in zip([190, 191, 237, 238, 239, 240, 269, 270, 271, 272, 303, 304], [0.0196, 0.0191, 0.1495, 0.1477, 0.4902, 0.4906, 0.8705, 0.8796, 0.9235, 0.9276, 0.004002, 0.006242]): _vg.add([_i], _w, 'REPLACE')
_vg = ob_cylinder.vertex_groups.new(name='Bone.072')
for _i, _w in zip([271, 272, 301, 302, 303, 304, 333, 334, 335, 336], [0.01174, 0.008013, 0.5036, 0.5025, 0.9091, 0.905, 0.1402, 0.1056, 0.4501, 0.443]): _vg.add([_i], _w, 'REPLACE')
_vg = ob_cylinder.vertex_groups.new(name='Bone.073')
for _i, _w in zip([301, 302, 303, 304, 333, 334, 335, 336], [0.4785, 0.4807, 0.06262, 0.06559, 0.8551, 0.8909, 0.5356, 0.5427]): _vg.add([_i], _w, 'REPLACE')
_m = ob_cylinder.modifiers.new('Armature', 'ARMATURE')
_m = ob_cylinder.modifiers.new('Armature.001', 'ARMATURE')
_m.object = ob_armature
ob_armature.location = (0.0, 0.0, 0.0)

# ---- collection membership
col_collection.objects.link(ob_cylinder)
col_collection.objects.link(ob_armature)

# ---- scene / render settings (as saved in the file)
scene.frame_start = 1; scene.frame_end = 250; scene.frame_set(1)
scene.render.engine = 'BLENDER_EEVEE_NEXT'
scene.cycles.use_denoising = False
scene.cycles.samples = 128
scene.cycles.sampling_pattern = 'TABULATED_SOBOL'
scene.cycles.use_adaptive_sampling = False
scene.cycles.use_light_tree = False
scene.view_settings.view_transform = 'Filmic'
bpy.context.view_layer.update()

# ---- added for rendering (the .blend has no active camera and no usable light): camera, sun
cam_auto = bpy.data.cameras.new('AutoCamera')
cam_auto.lens = 50.0
cam_auto.sensor_width = 36.0
cam_auto.clip_end = 1000.0
ob_auto_camera = bpy.data.objects.new('AutoCamera', cam_auto)
scene.collection.objects.link(ob_auto_camera)
ob_auto_camera.location = (17.1132, -20.5359, 14.6971)
ob_auto_camera.rotation_euler = (1.09748, -7.21219e-08, 0.694738)
scene.camera = ob_auto_camera
light_auto_sun = bpy.data.lights.new('AutoSun', 'SUN')
light_auto_sun.energy = 3.0
light_auto_sun.angle = 0.0523599
ob_auto_sun = bpy.data.objects.new('AutoSun', light_auto_sun)
scene.collection.objects.link(ob_auto_sun)
ob_auto_sun.rotation_euler = (0.872665, 0.174533, 0.523599)
bpy.context.view_layer.update()
